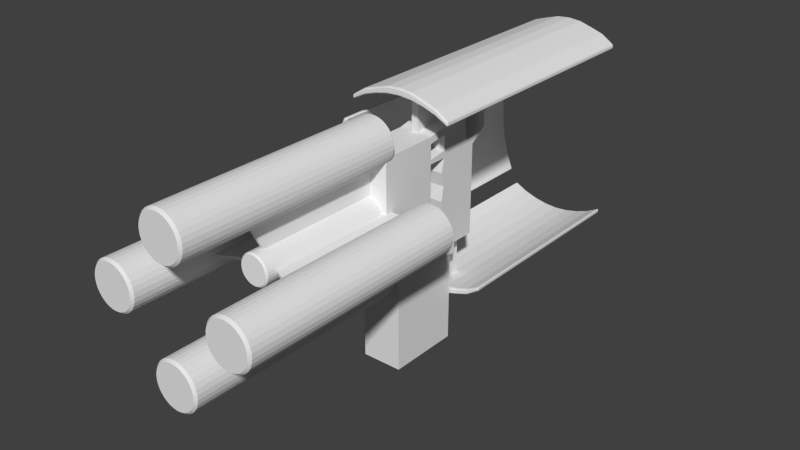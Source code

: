 # Source: gun1.blend  (saved by Blender 2.71.0; exported with 4.5.12 LTS)
import bpy
from mathutils import Matrix  # noqa: F401  (used for matrix-valued properties, if any)

bpy.ops.wm.read_factory_settings(use_empty=True)
scene = bpy.context.scene
scene.name = 'Scene'

# ---- collections
col_collection_1 = bpy.data.collections.new('Collection 1'); scene.collection.children.link(col_collection_1)

# ---- world
world_world = bpy.data.worlds.new('World'); scene.world = world_world
world_world.color = (0.05088, 0.05088, 0.05088)
world_world.use_sun_shadow = False
world_world.sun_shadow_jitter_overblur = 0.0
world_world.cycles.sampling_method = 'MANUAL'
world_world.cycles.sample_map_resolution = 256

# ---- meshes
me_cylinder_011 = bpy.data.meshes.new('Cylinder.011')
me_cylinder_011.from_pydata([(0.03275, 0.3116, -1.467), (2.724e-08, 0.2819, -1.5), (-0.03275, 0.3116, -1.467), (-0.03275, 0.3116, 1.467), (2.771e-08, 0.2819, 1.5), (0.03275, 0.3116, 1.467), (0.09681, 0.2979, -1.467), (0.05861, 0.2757, -1.5), (0.03275, 0.3116, -1.467), (0.03275, 0.3116, 1.467), (0.05861, 0.2757, 1.5), (0.09681, 0.2979, 1.467), (0.1566, 0.2713, -1.467), (0.1147, 0.2575, -1.5), (0.09681, 0.2979, -1.467), (0.09681, 0.2979, 1.467), (0.1147, 0.2575, 1.5), (0.1566, 0.2713, 1.467), (0.2096, 0.2328, -1.467), (0.1657, 0.2281, -1.5), (0.1566, 0.2713, -1.467), (0.1566, 0.2713, 1.467), (0.1657, 0.2281, 1.5), (0.2096, 0.2328, 1.467), (0.2534, 0.1841, -1.467), (0.2095, 0.1886, -1.5), (0.2096, 0.2328, -1.467), (0.2096, 0.2328, 1.467), (0.2095, 0.1886, 1.5), (0.2534, 0.1841, 1.467), (0.2862, 0.1274, -1.467), (0.2441, 0.1409, -1.5), (0.2534, 0.1841, -1.467), (0.2534, 0.1841, 1.467), (0.2441, 0.1409, 1.5), (0.2862, 0.1274, 1.467), (0.3064, 0.06513, -1.467), (0.2681, 0.08711, -1.5), (0.2862, 0.1274, -1.467), (0.2862, 0.1274, 1.467), (0.2681, 0.08711, 1.5), (0.3064, 0.06513, 1.467), (0.3133, 2.98e-08, -1.467), (0.2803, 0.02947, -1.5), (0.3064, 0.06513, -1.467), (0.3064, 0.06513, 1.467), (0.2803, 0.02947, 1.5), (0.3133, 3.353e-08, 1.467), (0.3064, -0.06513, -1.467), (0.2803, -0.02947, -1.5), (0.3133, -6.333e-08, -1.467), (0.3133, -5.96e-08, 1.467), (0.2803, -0.02947, 1.5), (0.3064, -0.06513, 1.467), (0.2862, -0.1274, -1.467), (0.2681, -0.08711, -1.5), (0.3064, -0.06513, -1.467), (0.3064, -0.06513, 1.467), (0.2681, -0.08711, 1.5), (0.2862, -0.1274, 1.467), (0.2534, -0.1841, -1.467), (0.2441, -0.1409, -1.5), (0.2862, -0.1274, -1.467), (0.2862, -0.1274, 1.467), (0.2441, -0.1409, 1.5), (0.2534, -0.1841, 1.467), (0.2096, -0.2328, -1.467), (0.2095, -0.1886, -1.5), (0.2534, -0.1841, -1.467), (0.2534, -0.1841, 1.467), (0.2095, -0.1886, 1.5), (0.2096, -0.2328, 1.467), (0.1566, -0.2713, -1.467), (0.1657, -0.2281, -1.5), (0.2096, -0.2328, -1.467), (0.2096, -0.2328, 1.467), (0.1657, -0.2281, 1.5), (0.1566, -0.2713, 1.467), (0.09681, -0.2979, -1.467), (0.1147, -0.2575, -1.5), (0.1566, -0.2713, -1.467), (0.1566, -0.2713, 1.467), (0.1147, -0.2575, 1.5), (0.09681, -0.2979, 1.467), (0.03275, -0.3116, -1.467), (0.05861, -0.2757, -1.5), (0.09681, -0.2979, -1.467), (0.09681, -0.2979, 1.467), (0.05861, -0.2757, 1.5), (0.03275, -0.3116, 1.467), (-0.03275, -0.3116, -1.467), (-2.747e-08, -0.2819, -1.5), (0.03275, -0.3116, -1.467), (0.03275, -0.3116, 1.467), (-2.747e-08, -0.2819, 1.5), (-0.03275, -0.3116, 1.467), (-0.09681, -0.2979, -1.467), (-0.05861, -0.2757, -1.5), (-0.03275, -0.3116, -1.467), (-0.03275, -0.3116, 1.467), (-0.05861, -0.2757, 1.5), (-0.09681, -0.2979, 1.467), (-0.1566, -0.2713, -1.467), (-0.1147, -0.2575, -1.5), (-0.09681, -0.2979, -1.467), (-0.09681, -0.2979, 1.467), (-0.1147, -0.2575, 1.5), (-0.1566, -0.2713, 1.467), (-0.2096, -0.2328, -1.467), (-0.1657, -0.2281, -1.5), (-0.1566, -0.2713, -1.467), (-0.1566, -0.2713, 1.467), (-0.1657, -0.2281, 1.5), (-0.2096, -0.2328, 1.467), (-0.2534, -0.1841, -1.467), (-0.2095, -0.1886, -1.5), (-0.2096, -0.2328, -1.467), (-0.2096, -0.2328, 1.467), (-0.2095, -0.1886, 1.5), (-0.2534, -0.1841, 1.467), (-0.2862, -0.1274, -1.467), (-0.2441, -0.1409, -1.5), (-0.2534, -0.1841, -1.467), (-0.2534, -0.1841, 1.467), (-0.2441, -0.1409, 1.5), (-0.2862, -0.1274, 1.467), (-0.3064, -0.06513, -1.467), (-0.2681, -0.08711, -1.5), (-0.2862, -0.1274, -1.467), (-0.2862, -0.1274, 1.467), (-0.2681, -0.08711, 1.5), (-0.3064, -0.06513, 1.467), (-0.3133, -1.527e-07, -1.467), (-0.2803, -0.02947, -1.5), (-0.3064, -0.06513, -1.467), (-0.3064, -0.06513, 1.467), (-0.2803, -0.02947, 1.5), (-0.3133, -1.565e-07, 1.467), (-0.3064, 0.06513, -1.467), (-0.2803, 0.02947, -1.5), (-0.3133, -1.341e-07, -1.467), (-0.3133, -1.378e-07, 1.467), (-0.2803, 0.02947, 1.5), (-0.3064, 0.06513, 1.467), (-0.2862, 0.1274, -1.467), (-0.2681, 0.08711, -1.5), (-0.3064, 0.06513, -1.467), (-0.3064, 0.06513, 1.467), (-0.2681, 0.08711, 1.5), (-0.2862, 0.1274, 1.467), (-0.2534, 0.1841, -1.467), (-0.2441, 0.1409, -1.5), (-0.2862, 0.1274, -1.467), (-0.2862, 0.1274, 1.467), (-0.2441, 0.1409, 1.5), (-0.2534, 0.1841, 1.467), (-0.2096, 0.2328, -1.467), (-0.2095, 0.1886, -1.5), (-0.2534, 0.1841, -1.467), (-0.2534, 0.1841, 1.467), (-0.2095, 0.1886, 1.5), (-0.2096, 0.2328, 1.467), (-0.1566, 0.2713, -1.467), (-0.1657, 0.2281, -1.5), (-0.2096, 0.2328, -1.467), (-0.2096, 0.2328, 1.467), (-0.1657, 0.2281, 1.5), (-0.1566, 0.2713, 1.467), (-0.09681, 0.2979, -1.467), (-0.1147, 0.2575, -1.5), (-0.1566, 0.2713, -1.467), (-0.1566, 0.2713, 1.467), (-0.1147, 0.2575, 1.5), (-0.09681, 0.2979, 1.467), (-0.03275, 0.3116, -1.467), (-0.05861, 0.2757, -1.5), (-0.09681, 0.2979, -1.467), (-0.09681, 0.2979, 1.467), (-0.05861, 0.2757, 1.5), (-0.03275, 0.3116, 1.467)], [], [(174, 179, 3, 2), (12, 17, 21, 20), (18, 23, 27, 26), (24, 29, 33, 32), (30, 35, 39, 38), (36, 41, 45, 44), (42, 47, 51, 50), (48, 53, 57, 56), (54, 59, 63, 62), (60, 65, 69, 68), (66, 71, 75, 74), (72, 77, 81, 80), (78, 83, 87, 86), (84, 89, 93, 92), (90, 95, 99, 98), (96, 101, 105, 104), (102, 107, 111, 110), (108, 113, 117, 116), (114, 119, 123, 122), (120, 125, 129, 128), (126, 131, 135, 134), (132, 137, 141, 140), (138, 143, 147, 146), (144, 149, 153, 152), (150, 155, 159, 158), (156, 161, 165, 164), (162, 167, 171, 170), (168, 173, 177, 176), (6, 11, 15, 14), (10, 4, 178, 172, 166, 160, 154, 148, 142, 136, 130, 124, 118, 112, 106, 100, 94, 88, 82, 76, 70, 64, 58, 52, 46, 40, 34, 28, 22, 16), (0, 5, 9, 8), (0, 1, 2), (3, 4, 5), (6, 7, 8), (9, 10, 11), (12, 13, 14), (15, 16, 17), (18, 19, 20), (21, 22, 23), (24, 25, 26), (27, 28, 29), (30, 31, 32), (33, 34, 35), (36, 37, 38), (39, 40, 41), (42, 43, 44), (45, 46, 47), (48, 49, 50), (51, 52, 53), (54, 55, 56), (57, 58, 59), (60, 61, 62), (63, 64, 65), (66, 67, 68), (69, 70, 71), (72, 73, 74), (75, 76, 77), (78, 79, 80), (81, 82, 83), (84, 85, 86), (87, 88, 89), (90, 91, 92), (93, 94, 95), (96, 97, 98), (99, 100, 101), (102, 103, 104), (105, 106, 107), (108, 109, 110), (111, 112, 113), (114, 115, 116), (117, 118, 119), (120, 121, 122), (123, 124, 125), (126, 127, 128), (129, 130, 131), (132, 133, 134), (135, 136, 137), (138, 139, 140), (141, 142, 143), (144, 145, 146), (147, 148, 149), (150, 151, 152), (153, 154, 155), (156, 157, 158), (159, 160, 161), (162, 163, 164), (165, 166, 167), (168, 169, 170), (171, 172, 173), (174, 175, 176), (177, 178, 179), (0, 8, 7, 1), (9, 5, 4, 10), (2, 3, 5, 0), (11, 6, 8, 9), (6, 14, 13, 7), (15, 11, 10, 16), (17, 12, 14, 15), (12, 20, 19, 13), (21, 17, 16, 22), (23, 18, 20, 21), (18, 26, 25, 19), (27, 23, 22, 28), (29, 24, 26, 27), (24, 32, 31, 25), (33, 29, 28, 34), (35, 30, 32, 33), (30, 38, 37, 31), (39, 35, 34, 40), (41, 36, 38, 39), (36, 44, 43, 37), (45, 41, 40, 46), (47, 42, 44, 45), (42, 50, 49, 43), (51, 47, 46, 52), (53, 48, 50, 51), (48, 56, 55, 49), (57, 53, 52, 58), (59, 54, 56, 57), (54, 62, 61, 55), (63, 59, 58, 64), (65, 60, 62, 63), (60, 68, 67, 61), (69, 65, 64, 70), (71, 66, 68, 69), (66, 74, 73, 67), (75, 71, 70, 76), (77, 72, 74, 75), (72, 80, 79, 73), (81, 77, 76, 82), (83, 78, 80, 81), (78, 86, 85, 79), (87, 83, 82, 88), (89, 84, 86, 87), (84, 92, 91, 85), (93, 89, 88, 94), (95, 90, 92, 93), (90, 98, 97, 91), (99, 95, 94, 100), (101, 96, 98, 99), (96, 104, 103, 97), (105, 101, 100, 106), (107, 102, 104, 105), (102, 110, 109, 103), (111, 107, 106, 112), (113, 108, 110, 111), (108, 116, 115, 109), (117, 113, 112, 118), (119, 114, 116, 117), (114, 122, 121, 115), (123, 119, 118, 124), (125, 120, 122, 123), (120, 128, 127, 121), (129, 125, 124, 130), (131, 126, 128, 129), (126, 134, 133, 127), (135, 131, 130, 136), (137, 132, 134, 135), (132, 140, 139, 133), (141, 137, 136, 142), (143, 138, 140, 141), (138, 146, 145, 139), (147, 143, 142, 148), (149, 144, 146, 147), (144, 152, 151, 145), (153, 149, 148, 154), (155, 150, 152, 153), (150, 158, 157, 151), (159, 155, 154, 160), (161, 156, 158, 159), (156, 164, 163, 157), (165, 161, 160, 166), (167, 162, 164, 165), (162, 170, 169, 163), (171, 167, 166, 172), (173, 168, 170, 171), (168, 176, 175, 169), (177, 173, 172, 178), (179, 174, 176, 177), (174, 2, 1, 175), (3, 179, 178, 4), (1, 7, 13, 19, 25, 31, 37, 43, 49, 55, 61, 67, 73, 79, 85, 91, 97, 103, 109, 115, 121, 127, 133, 139, 145, 151, 157, 163, 169, 175)])
me_cylinder_011.use_remesh_preserve_volume = False
me_cylinder_011.use_remesh_preserve_attributes = False
me_cylinder_011.use_mirror_vertex_groups = False
me_cylinder_011.update()
me_cylinder_010 = bpy.data.meshes.new('Cylinder.010')
me_cylinder_010.from_pydata([(0.09754, 0.9904, -8.711), (-7.544e-08, 0.9015, -8.809), (-0.09754, 0.9904, -8.711), (-0.09754, 0.9904, 0.902), (-7.451e-08, 0.9015, 1.0), (0.09754, 0.9904, 0.902), (0.2889, 0.9523, -8.711), (0.1759, 0.8842, -8.809), (0.09755, 0.9904, -8.711), (0.09755, 0.9904, 0.902), (0.1759, 0.8842, 1.0), (0.2889, 0.9523, 0.902), (0.4691, 0.8777, -8.711), (0.345, 0.8329, -8.809), (0.2889, 0.9523, -8.711), (0.2889, 0.9523, 0.902), (0.345, 0.8329, 1.0), (0.4691, 0.8777, 0.902), (0.6313, 0.7693, -8.711), (0.5009, 0.7496, -8.809), (0.4691, 0.8777, -8.711), (0.4691, 0.8777, 0.902), (0.5009, 0.7496, 1.0), (0.6313, 0.7693, 0.902), (0.7693, 0.6313, -8.711), (0.6375, 0.6375, -8.809), (0.6313, 0.7693, -8.711), (0.6313, 0.7693, 0.902), (0.6375, 0.6375, 1.0), (0.7693, 0.6313, 0.902), (0.8777, 0.4691, -8.711), (0.7496, 0.5008, -8.809), (0.7693, 0.6313, -8.711), (0.7693, 0.6313, 0.902), (0.7496, 0.5009, 1.0), (0.8777, 0.4691, 0.902), (0.9523, 0.2889, -8.711), (0.8329, 0.345, -8.809), (0.8777, 0.4691, -8.711), (0.8777, 0.4691, 0.902), (0.8329, 0.345, 1.0), (0.9523, 0.2889, 0.902), (0.9904, 0.09754, -8.711), (0.8842, 0.1759, -8.809), (0.9523, 0.2889, -8.711), (0.9523, 0.2889, 0.902), (0.8842, 0.1759, 1.0), (0.9904, 0.09755, 0.902), (0.9904, -0.09755, -8.711), (0.9015, -6.812e-06, -8.809), (0.9904, 0.09754, -8.711), (0.9904, 0.09754, 0.902), (0.9015, 4.47e-08, 1.0), (0.9904, -0.09754, 0.902), (0.9523, -0.2889, -8.711), (0.8842, -0.1759, -8.809), (0.9904, -0.09755, -8.711), (0.9904, -0.09755, 0.902), (0.8842, -0.1759, 1.0), (0.9523, -0.2889, 0.902), (0.8777, -0.4691, -8.711), (0.8329, -0.345, -8.809), (0.9523, -0.2889, -8.711), (0.9523, -0.2889, 0.902), (0.8329, -0.345, 1.0), (0.8777, -0.4691, 0.902), (0.7693, -0.6313, -8.711), (0.7496, -0.5009, -8.809), (0.8777, -0.4691, -8.711), (0.8777, -0.4691, 0.902), (0.7496, -0.5009, 1.0), (0.7693, -0.6313, 0.902), (0.6313, -0.7693, -8.711), (0.6375, -0.6375, -8.809), (0.7693, -0.6313, -8.711), (0.7693, -0.6313, 0.902), (0.6375, -0.6375, 1.0), (0.6313, -0.7693, 0.902), (0.4691, -0.8777, -8.711), (0.5009, -0.7496, -8.809), (0.6313, -0.7693, -8.711), (0.6313, -0.7693, 0.902), (0.5009, -0.7496, 1.0), (0.4691, -0.8777, 0.902), (0.2889, -0.9523, -8.711), (0.345, -0.8329, -8.809), (0.4691, -0.8777, -8.711), (0.4691, -0.8777, 0.902), (0.345, -0.8329, 1.0), (0.2889, -0.9523, 0.902), (0.09755, -0.9904, -8.711), (0.1759, -0.8842, -8.809), (0.2889, -0.9523, -8.711), (0.2889, -0.9523, 0.902), (0.1759, -0.8842, 1.0), (0.09755, -0.9904, 0.902), (-0.09754, -0.9904, -8.711), (-2.664e-07, -0.9015, -8.809), (0.09754, -0.9904, -8.711), (0.09754, -0.9904, 0.902), (-2.664e-07, -0.9015, 1.0), (-0.09754, -0.9904, 0.902), (-0.2889, -0.9523, -8.711), (-0.1759, -0.8842, -8.809), (-0.09755, -0.9904, -8.711), (-0.09755, -0.9904, 0.902), (-0.1759, -0.8842, 1.0), (-0.2889, -0.9523, 0.902), (-0.4691, -0.8777, -8.711), (-0.345, -0.8329, -8.809), (-0.2889, -0.9523, -8.711), (-0.2889, -0.9523, 0.902), (-0.345, -0.8329, 1.0), (-0.4691, -0.8777, 0.902), (-0.6313, -0.7693, -8.711), (-0.5009, -0.7496, -8.809), (-0.4691, -0.8777, -8.711), (-0.4691, -0.8777, 0.902), (-0.5009, -0.7496, 1.0), (-0.6313, -0.7693, 0.902), (-0.7693, -0.6313, -8.711), (-0.6375, -0.6375, -8.809), (-0.6313, -0.7693, -8.711), (-0.6313, -0.7693, 0.902), (-0.6375, -0.6375, 1.0), (-0.7693, -0.6313, 0.902), (-0.8777, -0.4691, -8.711), (-0.7496, -0.5009, -8.809), (-0.7693, -0.6313, -8.711), (-0.7693, -0.6313, 0.902), (-0.7496, -0.5009, 1.0), (-0.8777, -0.4691, 0.902), (-0.9523, -0.2889, -8.711), (-0.8329, -0.345, -8.809), (-0.8777, -0.4691, -8.711), (-0.8777, -0.4691, 0.902), (-0.8329, -0.345, 1.0), (-0.9523, -0.2889, 0.902), (-0.9904, -0.09755, -8.711), (-0.8842, -0.1759, -8.809), (-0.9523, -0.2889, -8.711), (-0.9523, -0.2889, 0.902), (-0.8842, -0.1759, 1.0), (-0.9904, -0.09755, 0.902), (-0.9904, 0.09754, -8.711), (-0.9015, -5.769e-06, -8.809), (-0.9904, -0.09755, -8.711), (-0.9904, -0.09754, 0.902), (-0.9015, 1.089e-06, 1.0), (-0.9904, 0.09755, 0.902), (-0.9523, 0.2889, -8.711), (-0.8842, 0.1759, -8.809), (-0.9904, 0.09754, -8.711), (-0.9904, 0.09755, 0.902), (-0.8842, 0.1759, 1.0), (-0.9523, 0.2889, 0.902), (-0.8777, 0.4691, -8.711), (-0.8329, 0.345, -8.809), (-0.9523, 0.2889, -8.711), (-0.9523, 0.2889, 0.902), (-0.8329, 0.345, 1.0), (-0.8777, 0.4691, 0.902), (-0.7693, 0.6313, -8.711), (-0.7496, 0.5008, -8.809), (-0.8777, 0.4691, -8.711), (-0.8777, 0.4691, 0.902), (-0.7496, 0.5009, 1.0), (-0.7693, 0.6313, 0.902), (-0.6313, 0.7693, -8.711), (-0.6375, 0.6375, -8.809), (-0.7693, 0.6313, -8.711), (-0.7693, 0.6313, 0.902), (-0.6375, 0.6375, 1.0), (-0.6313, 0.7693, 0.902), (-0.4691, 0.8777, -8.711), (-0.5009, 0.7496, -8.809), (-0.6313, 0.7693, -8.711), (-0.6313, 0.7693, 0.902), (-0.5009, 0.7496, 1.0), (-0.4691, 0.8777, 0.902), (-0.2889, 0.9523, -8.711), (-0.345, 0.8329, -8.809), (-0.4691, 0.8777, -8.711), (-0.4691, 0.8777, 0.902), (-0.345, 0.8329, 1.0), (-0.2889, 0.9523, 0.902), (-0.09754, 0.9904, -8.711), (-0.1759, 0.8842, -8.809), (-0.2889, 0.9523, -8.711), (-0.2889, 0.9523, 0.902), (-0.1759, 0.8842, 1.0), (-0.09754, 0.9904, 0.902)], [], [(186, 191, 3, 2), (12, 17, 21, 20), (18, 23, 27, 26), (24, 29, 33, 32), (30, 35, 39, 38), (36, 41, 45, 44), (42, 47, 51, 50), (48, 53, 57, 56), (54, 59, 63, 62), (60, 65, 69, 68), (66, 71, 75, 74), (72, 77, 81, 80), (78, 83, 87, 86), (84, 89, 93, 92), (90, 95, 99, 98), (96, 101, 105, 104), (102, 107, 111, 110), (108, 113, 117, 116), (114, 119, 123, 122), (120, 125, 129, 128), (126, 131, 135, 134), (132, 137, 141, 140), (138, 143, 147, 146), (144, 149, 153, 152), (150, 155, 159, 158), (156, 161, 165, 164), (162, 167, 171, 170), (168, 173, 177, 176), (174, 179, 183, 182), (180, 185, 189, 188), (6, 11, 15, 14), (10, 4, 190, 184, 178, 172, 166, 160, 154, 148, 142, 136, 130, 124, 118, 112, 106, 100, 94, 88, 82, 76, 70, 64, 58, 52, 46, 40, 34, 28, 22, 16), (0, 5, 9, 8), (0, 1, 2), (3, 4, 5), (6, 7, 8), (9, 10, 11), (12, 13, 14), (15, 16, 17), (18, 19, 20), (21, 22, 23), (24, 25, 26), (27, 28, 29), (30, 31, 32), (33, 34, 35), (36, 37, 38), (39, 40, 41), (42, 43, 44), (45, 46, 47), (48, 49, 50), (51, 52, 53), (54, 55, 56), (57, 58, 59), (60, 61, 62), (63, 64, 65), (66, 67, 68), (69, 70, 71), (72, 73, 74), (75, 76, 77), (78, 79, 80), (81, 82, 83), (84, 85, 86), (87, 88, 89), (90, 91, 92), (93, 94, 95), (96, 97, 98), (99, 100, 101), (102, 103, 104), (105, 106, 107), (108, 109, 110), (111, 112, 113), (114, 115, 116), (117, 118, 119), (120, 121, 122), (123, 124, 125), (126, 127, 128), (129, 130, 131), (132, 133, 134), (135, 136, 137), (138, 139, 140), (141, 142, 143), (144, 145, 146), (147, 148, 149), (150, 151, 152), (153, 154, 155), (156, 157, 158), (159, 160, 161), (162, 163, 164), (165, 166, 167), (168, 169, 170), (171, 172, 173), (174, 175, 176), (177, 178, 179), (180, 181, 182), (183, 184, 185), (186, 187, 188), (189, 190, 191), (0, 8, 7, 1), (9, 5, 4, 10), (2, 3, 5, 0), (11, 6, 8, 9), (6, 14, 13, 7), (15, 11, 10, 16), (17, 12, 14, 15), (12, 20, 19, 13), (21, 17, 16, 22), (23, 18, 20, 21), (18, 26, 25, 19), (27, 23, 22, 28), (29, 24, 26, 27), (24, 32, 31, 25), (33, 29, 28, 34), (35, 30, 32, 33), (30, 38, 37, 31), (39, 35, 34, 40), (41, 36, 38, 39), (36, 44, 43, 37), (45, 41, 40, 46), (47, 42, 44, 45), (42, 50, 49, 43), (51, 47, 46, 52), (53, 48, 50, 51), (48, 56, 55, 49), (57, 53, 52, 58), (59, 54, 56, 57), (54, 62, 61, 55), (63, 59, 58, 64), (65, 60, 62, 63), (60, 68, 67, 61), (69, 65, 64, 70), (71, 66, 68, 69), (66, 74, 73, 67), (75, 71, 70, 76), (77, 72, 74, 75), (72, 80, 79, 73), (81, 77, 76, 82), (83, 78, 80, 81), (78, 86, 85, 79), (87, 83, 82, 88), (89, 84, 86, 87), (84, 92, 91, 85), (93, 89, 88, 94), (95, 90, 92, 93), (90, 98, 97, 91), (99, 95, 94, 100), (101, 96, 98, 99), (96, 104, 103, 97), (105, 101, 100, 106), (107, 102, 104, 105), (102, 110, 109, 103), (111, 107, 106, 112), (113, 108, 110, 111), (108, 116, 115, 109), (117, 113, 112, 118), (119, 114, 116, 117), (114, 122, 121, 115), (123, 119, 118, 124), (125, 120, 122, 123), (120, 128, 127, 121), (129, 125, 124, 130), (131, 126, 128, 129), (126, 134, 133, 127), (135, 131, 130, 136), (137, 132, 134, 135), (132, 140, 139, 133), (141, 137, 136, 142), (143, 138, 140, 141), (138, 146, 145, 139), (147, 143, 142, 148), (149, 144, 146, 147), (144, 152, 151, 145), (153, 149, 148, 154), (155, 150, 152, 153), (150, 158, 157, 151), (159, 155, 154, 160), (161, 156, 158, 159), (156, 164, 163, 157), (165, 161, 160, 166), (167, 162, 164, 165), (162, 170, 169, 163), (171, 167, 166, 172), (173, 168, 170, 171), (168, 176, 175, 169), (177, 173, 172, 178), (179, 174, 176, 177), (174, 182, 181, 175), (183, 179, 178, 184), (185, 180, 182, 183), (180, 188, 187, 181), (189, 185, 184, 190), (191, 186, 188, 189), (186, 2, 1, 187), (3, 191, 190, 4), (1, 7, 13, 19, 25, 31, 37, 43, 49, 55, 61, 67, 73, 79, 85, 91, 97, 103, 109, 115, 121, 127, 133, 139, 145, 151, 157, 163, 169, 175, 181, 187)])
me_cylinder_010.use_remesh_preserve_volume = False
me_cylinder_010.use_remesh_preserve_attributes = False
me_cylinder_010.use_mirror_vertex_groups = False
me_cylinder_010.update()
me_cylinder_009 = bpy.data.meshes.new('Cylinder.009')
me_cylinder_009.from_pydata([(0.09754, 0.9904, -8.711), (-7.544e-08, 0.9015, -8.809), (-0.09754, 0.9904, -8.711), (-0.09754, 0.9904, 0.902), (-7.451e-08, 0.9015, 1.0), (0.09754, 0.9904, 0.902), (0.2889, 0.9523, -8.711), (0.1759, 0.8842, -8.809), (0.09755, 0.9904, -8.711), (0.09755, 0.9904, 0.902), (0.1759, 0.8842, 1.0), (0.2889, 0.9523, 0.902), (0.4691, 0.8777, -8.711), (0.345, 0.8329, -8.809), (0.2889, 0.9523, -8.711), (0.2889, 0.9523, 0.902), (0.345, 0.8329, 1.0), (0.4691, 0.8777, 0.902), (0.6313, 0.7693, -8.711), (0.5009, 0.7496, -8.809), (0.4691, 0.8777, -8.711), (0.4691, 0.8777, 0.902), (0.5009, 0.7496, 1.0), (0.6313, 0.7693, 0.902), (0.7693, 0.6313, -8.711), (0.6375, 0.6375, -8.809), (0.6313, 0.7693, -8.711), (0.6313, 0.7693, 0.902), (0.6375, 0.6375, 1.0), (0.7693, 0.6313, 0.902), (0.8777, 0.4691, -8.711), (0.7496, 0.5008, -8.809), (0.7693, 0.6313, -8.711), (0.7693, 0.6313, 0.902), (0.7496, 0.5009, 1.0), (0.8777, 0.4691, 0.902), (0.9523, 0.2889, -8.711), (0.8329, 0.345, -8.809), (0.8777, 0.4691, -8.711), (0.8777, 0.4691, 0.902), (0.8329, 0.345, 1.0), (0.9523, 0.2889, 0.902), (0.9904, 0.09754, -8.711), (0.8842, 0.1759, -8.809), (0.9523, 0.2889, -8.711), (0.9523, 0.2889, 0.902), (0.8842, 0.1759, 1.0), (0.9904, 0.09755, 0.902), (0.9904, -0.09755, -8.711), (0.9015, -6.812e-06, -8.809), (0.9904, 0.09754, -8.711), (0.9904, 0.09754, 0.902), (0.9015, 4.47e-08, 1.0), (0.9904, -0.09754, 0.902), (0.9523, -0.2889, -8.711), (0.8842, -0.1759, -8.809), (0.9904, -0.09755, -8.711), (0.9904, -0.09755, 0.902), (0.8842, -0.1759, 1.0), (0.9523, -0.2889, 0.902), (0.8777, -0.4691, -8.711), (0.8329, -0.345, -8.809), (0.9523, -0.2889, -8.711), (0.9523, -0.2889, 0.902), (0.8329, -0.345, 1.0), (0.8777, -0.4691, 0.902), (0.7693, -0.6313, -8.711), (0.7496, -0.5009, -8.809), (0.8777, -0.4691, -8.711), (0.8777, -0.4691, 0.902), (0.7496, -0.5009, 1.0), (0.7693, -0.6313, 0.902), (0.6313, -0.7693, -8.711), (0.6375, -0.6375, -8.809), (0.7693, -0.6313, -8.711), (0.7693, -0.6313, 0.902), (0.6375, -0.6375, 1.0), (0.6313, -0.7693, 0.902), (0.4691, -0.8777, -8.711), (0.5009, -0.7496, -8.809), (0.6313, -0.7693, -8.711), (0.6313, -0.7693, 0.902), (0.5009, -0.7496, 1.0), (0.4691, -0.8777, 0.902), (0.2889, -0.9523, -8.711), (0.345, -0.8329, -8.809), (0.4691, -0.8777, -8.711), (0.4691, -0.8777, 0.902), (0.345, -0.8329, 1.0), (0.2889, -0.9523, 0.902), (0.09755, -0.9904, -8.711), (0.1759, -0.8842, -8.809), (0.2889, -0.9523, -8.711), (0.2889, -0.9523, 0.902), (0.1759, -0.8842, 1.0), (0.09755, -0.9904, 0.902), (-0.09754, -0.9904, -8.711), (-2.664e-07, -0.9015, -8.809), (0.09754, -0.9904, -8.711), (0.09754, -0.9904, 0.902), (-2.664e-07, -0.9015, 1.0), (-0.09754, -0.9904, 0.902), (-0.2889, -0.9523, -8.711), (-0.1759, -0.8842, -8.809), (-0.09755, -0.9904, -8.711), (-0.09755, -0.9904, 0.902), (-0.1759, -0.8842, 1.0), (-0.2889, -0.9523, 0.902), (-0.4691, -0.8777, -8.711), (-0.345, -0.8329, -8.809), (-0.2889, -0.9523, -8.711), (-0.2889, -0.9523, 0.902), (-0.345, -0.8329, 1.0), (-0.4691, -0.8777, 0.902), (-0.6313, -0.7693, -8.711), (-0.5009, -0.7496, -8.809), (-0.4691, -0.8777, -8.711), (-0.4691, -0.8777, 0.902), (-0.5009, -0.7496, 1.0), (-0.6313, -0.7693, 0.902), (-0.7693, -0.6313, -8.711), (-0.6375, -0.6375, -8.809), (-0.6313, -0.7693, -8.711), (-0.6313, -0.7693, 0.902), (-0.6375, -0.6375, 1.0), (-0.7693, -0.6313, 0.902), (-0.8777, -0.4691, -8.711), (-0.7496, -0.5009, -8.809), (-0.7693, -0.6313, -8.711), (-0.7693, -0.6313, 0.902), (-0.7496, -0.5009, 1.0), (-0.8777, -0.4691, 0.902), (-0.9523, -0.2889, -8.711), (-0.8329, -0.345, -8.809), (-0.8777, -0.4691, -8.711), (-0.8777, -0.4691, 0.902), (-0.8329, -0.345, 1.0), (-0.9523, -0.2889, 0.902), (-0.9904, -0.09755, -8.711), (-0.8842, -0.1759, -8.809), (-0.9523, -0.2889, -8.711), (-0.9523, -0.2889, 0.902), (-0.8842, -0.1759, 1.0), (-0.9904, -0.09755, 0.902), (-0.9904, 0.09754, -8.711), (-0.9015, -5.769e-06, -8.809), (-0.9904, -0.09755, -8.711), (-0.9904, -0.09754, 0.902), (-0.9015, 1.089e-06, 1.0), (-0.9904, 0.09755, 0.902), (-0.9523, 0.2889, -8.711), (-0.8842, 0.1759, -8.809), (-0.9904, 0.09754, -8.711), (-0.9904, 0.09755, 0.902), (-0.8842, 0.1759, 1.0), (-0.9523, 0.2889, 0.902), (-0.8777, 0.4691, -8.711), (-0.8329, 0.345, -8.809), (-0.9523, 0.2889, -8.711), (-0.9523, 0.2889, 0.902), (-0.8329, 0.345, 1.0), (-0.8777, 0.4691, 0.902), (-0.7693, 0.6313, -8.711), (-0.7496, 0.5008, -8.809), (-0.8777, 0.4691, -8.711), (-0.8777, 0.4691, 0.902), (-0.7496, 0.5009, 1.0), (-0.7693, 0.6313, 0.902), (-0.6313, 0.7693, -8.711), (-0.6375, 0.6375, -8.809), (-0.7693, 0.6313, -8.711), (-0.7693, 0.6313, 0.902), (-0.6375, 0.6375, 1.0), (-0.6313, 0.7693, 0.902), (-0.4691, 0.8777, -8.711), (-0.5009, 0.7496, -8.809), (-0.6313, 0.7693, -8.711), (-0.6313, 0.7693, 0.902), (-0.5009, 0.7496, 1.0), (-0.4691, 0.8777, 0.902), (-0.2889, 0.9523, -8.711), (-0.345, 0.8329, -8.809), (-0.4691, 0.8777, -8.711), (-0.4691, 0.8777, 0.902), (-0.345, 0.8329, 1.0), (-0.2889, 0.9523, 0.902), (-0.09754, 0.9904, -8.711), (-0.1759, 0.8842, -8.809), (-0.2889, 0.9523, -8.711), (-0.2889, 0.9523, 0.902), (-0.1759, 0.8842, 1.0), (-0.09754, 0.9904, 0.902)], [], [(186, 191, 3, 2), (12, 17, 21, 20), (18, 23, 27, 26), (24, 29, 33, 32), (30, 35, 39, 38), (36, 41, 45, 44), (42, 47, 51, 50), (48, 53, 57, 56), (54, 59, 63, 62), (60, 65, 69, 68), (66, 71, 75, 74), (72, 77, 81, 80), (78, 83, 87, 86), (84, 89, 93, 92), (90, 95, 99, 98), (96, 101, 105, 104), (102, 107, 111, 110), (108, 113, 117, 116), (114, 119, 123, 122), (120, 125, 129, 128), (126, 131, 135, 134), (132, 137, 141, 140), (138, 143, 147, 146), (144, 149, 153, 152), (150, 155, 159, 158), (156, 161, 165, 164), (162, 167, 171, 170), (168, 173, 177, 176), (174, 179, 183, 182), (180, 185, 189, 188), (6, 11, 15, 14), (10, 4, 190, 184, 178, 172, 166, 160, 154, 148, 142, 136, 130, 124, 118, 112, 106, 100, 94, 88, 82, 76, 70, 64, 58, 52, 46, 40, 34, 28, 22, 16), (0, 5, 9, 8), (0, 1, 2), (3, 4, 5), (6, 7, 8), (9, 10, 11), (12, 13, 14), (15, 16, 17), (18, 19, 20), (21, 22, 23), (24, 25, 26), (27, 28, 29), (30, 31, 32), (33, 34, 35), (36, 37, 38), (39, 40, 41), (42, 43, 44), (45, 46, 47), (48, 49, 50), (51, 52, 53), (54, 55, 56), (57, 58, 59), (60, 61, 62), (63, 64, 65), (66, 67, 68), (69, 70, 71), (72, 73, 74), (75, 76, 77), (78, 79, 80), (81, 82, 83), (84, 85, 86), (87, 88, 89), (90, 91, 92), (93, 94, 95), (96, 97, 98), (99, 100, 101), (102, 103, 104), (105, 106, 107), (108, 109, 110), (111, 112, 113), (114, 115, 116), (117, 118, 119), (120, 121, 122), (123, 124, 125), (126, 127, 128), (129, 130, 131), (132, 133, 134), (135, 136, 137), (138, 139, 140), (141, 142, 143), (144, 145, 146), (147, 148, 149), (150, 151, 152), (153, 154, 155), (156, 157, 158), (159, 160, 161), (162, 163, 164), (165, 166, 167), (168, 169, 170), (171, 172, 173), (174, 175, 176), (177, 178, 179), (180, 181, 182), (183, 184, 185), (186, 187, 188), (189, 190, 191), (0, 8, 7, 1), (9, 5, 4, 10), (2, 3, 5, 0), (11, 6, 8, 9), (6, 14, 13, 7), (15, 11, 10, 16), (17, 12, 14, 15), (12, 20, 19, 13), (21, 17, 16, 22), (23, 18, 20, 21), (18, 26, 25, 19), (27, 23, 22, 28), (29, 24, 26, 27), (24, 32, 31, 25), (33, 29, 28, 34), (35, 30, 32, 33), (30, 38, 37, 31), (39, 35, 34, 40), (41, 36, 38, 39), (36, 44, 43, 37), (45, 41, 40, 46), (47, 42, 44, 45), (42, 50, 49, 43), (51, 47, 46, 52), (53, 48, 50, 51), (48, 56, 55, 49), (57, 53, 52, 58), (59, 54, 56, 57), (54, 62, 61, 55), (63, 59, 58, 64), (65, 60, 62, 63), (60, 68, 67, 61), (69, 65, 64, 70), (71, 66, 68, 69), (66, 74, 73, 67), (75, 71, 70, 76), (77, 72, 74, 75), (72, 80, 79, 73), (81, 77, 76, 82), (83, 78, 80, 81), (78, 86, 85, 79), (87, 83, 82, 88), (89, 84, 86, 87), (84, 92, 91, 85), (93, 89, 88, 94), (95, 90, 92, 93), (90, 98, 97, 91), (99, 95, 94, 100), (101, 96, 98, 99), (96, 104, 103, 97), (105, 101, 100, 106), (107, 102, 104, 105), (102, 110, 109, 103), (111, 107, 106, 112), (113, 108, 110, 111), (108, 116, 115, 109), (117, 113, 112, 118), (119, 114, 116, 117), (114, 122, 121, 115), (123, 119, 118, 124), (125, 120, 122, 123), (120, 128, 127, 121), (129, 125, 124, 130), (131, 126, 128, 129), (126, 134, 133, 127), (135, 131, 130, 136), (137, 132, 134, 135), (132, 140, 139, 133), (141, 137, 136, 142), (143, 138, 140, 141), (138, 146, 145, 139), (147, 143, 142, 148), (149, 144, 146, 147), (144, 152, 151, 145), (153, 149, 148, 154), (155, 150, 152, 153), (150, 158, 157, 151), (159, 155, 154, 160), (161, 156, 158, 159), (156, 164, 163, 157), (165, 161, 160, 166), (167, 162, 164, 165), (162, 170, 169, 163), (171, 167, 166, 172), (173, 168, 170, 171), (168, 176, 175, 169), (177, 173, 172, 178), (179, 174, 176, 177), (174, 182, 181, 175), (183, 179, 178, 184), (185, 180, 182, 183), (180, 188, 187, 181), (189, 185, 184, 190), (191, 186, 188, 189), (186, 2, 1, 187), (3, 191, 190, 4), (1, 7, 13, 19, 25, 31, 37, 43, 49, 55, 61, 67, 73, 79, 85, 91, 97, 103, 109, 115, 121, 127, 133, 139, 145, 151, 157, 163, 169, 175, 181, 187)])
me_cylinder_009.use_remesh_preserve_volume = False
me_cylinder_009.use_remesh_preserve_attributes = False
me_cylinder_009.use_mirror_vertex_groups = False
me_cylinder_009.update()
me_cylinder_008 = bpy.data.meshes.new('Cylinder.008')
me_cylinder_008.from_pydata([(0.09754, 0.9904, -8.711), (-7.544e-08, 0.9015, -8.809), (-0.09754, 0.9904, -8.711), (-0.09754, 0.9904, 0.902), (-7.451e-08, 0.9015, 1.0), (0.09754, 0.9904, 0.902), (0.2889, 0.9523, -8.711), (0.1759, 0.8842, -8.809), (0.09755, 0.9904, -8.711), (0.09755, 0.9904, 0.902), (0.1759, 0.8842, 1.0), (0.2889, 0.9523, 0.902), (0.4691, 0.8777, -8.711), (0.345, 0.8329, -8.809), (0.2889, 0.9523, -8.711), (0.2889, 0.9523, 0.902), (0.345, 0.8329, 1.0), (0.4691, 0.8777, 0.902), (0.6313, 0.7693, -8.711), (0.5009, 0.7496, -8.809), (0.4691, 0.8777, -8.711), (0.4691, 0.8777, 0.902), (0.5009, 0.7496, 1.0), (0.6313, 0.7693, 0.902), (0.7693, 0.6313, -8.711), (0.6375, 0.6375, -8.809), (0.6313, 0.7693, -8.711), (0.6313, 0.7693, 0.902), (0.6375, 0.6375, 1.0), (0.7693, 0.6313, 0.902), (0.8777, 0.4691, -8.711), (0.7496, 0.5008, -8.809), (0.7693, 0.6313, -8.711), (0.7693, 0.6313, 0.902), (0.7496, 0.5009, 1.0), (0.8777, 0.4691, 0.902), (0.9523, 0.2889, -8.711), (0.8329, 0.345, -8.809), (0.8777, 0.4691, -8.711), (0.8777, 0.4691, 0.902), (0.8329, 0.345, 1.0), (0.9523, 0.2889, 0.902), (0.9904, 0.09754, -8.711), (0.8842, 0.1759, -8.809), (0.9523, 0.2889, -8.711), (0.9523, 0.2889, 0.902), (0.8842, 0.1759, 1.0), (0.9904, 0.09755, 0.902), (0.9904, -0.09755, -8.711), (0.9015, -6.812e-06, -8.809), (0.9904, 0.09754, -8.711), (0.9904, 0.09754, 0.902), (0.9015, 4.47e-08, 1.0), (0.9904, -0.09754, 0.902), (0.9523, -0.2889, -8.711), (0.8842, -0.1759, -8.809), (0.9904, -0.09755, -8.711), (0.9904, -0.09755, 0.902), (0.8842, -0.1759, 1.0), (0.9523, -0.2889, 0.902), (0.8777, -0.4691, -8.711), (0.8329, -0.345, -8.809), (0.9523, -0.2889, -8.711), (0.9523, -0.2889, 0.902), (0.8329, -0.345, 1.0), (0.8777, -0.4691, 0.902), (0.7693, -0.6313, -8.711), (0.7496, -0.5009, -8.809), (0.8777, -0.4691, -8.711), (0.8777, -0.4691, 0.902), (0.7496, -0.5009, 1.0), (0.7693, -0.6313, 0.902), (0.6313, -0.7693, -8.711), (0.6375, -0.6375, -8.809), (0.7693, -0.6313, -8.711), (0.7693, -0.6313, 0.902), (0.6375, -0.6375, 1.0), (0.6313, -0.7693, 0.902), (0.4691, -0.8777, -8.711), (0.5009, -0.7496, -8.809), (0.6313, -0.7693, -8.711), (0.6313, -0.7693, 0.902), (0.5009, -0.7496, 1.0), (0.4691, -0.8777, 0.902), (0.2889, -0.9523, -8.711), (0.345, -0.8329, -8.809), (0.4691, -0.8777, -8.711), (0.4691, -0.8777, 0.902), (0.345, -0.8329, 1.0), (0.2889, -0.9523, 0.902), (0.09755, -0.9904, -8.711), (0.1759, -0.8842, -8.809), (0.2889, -0.9523, -8.711), (0.2889, -0.9523, 0.902), (0.1759, -0.8842, 1.0), (0.09755, -0.9904, 0.902), (-0.09754, -0.9904, -8.711), (-2.664e-07, -0.9015, -8.809), (0.09754, -0.9904, -8.711), (0.09754, -0.9904, 0.902), (-2.664e-07, -0.9015, 1.0), (-0.09754, -0.9904, 0.902), (-0.2889, -0.9523, -8.711), (-0.1759, -0.8842, -8.809), (-0.09755, -0.9904, -8.711), (-0.09755, -0.9904, 0.902), (-0.1759, -0.8842, 1.0), (-0.2889, -0.9523, 0.902), (-0.4691, -0.8777, -8.711), (-0.345, -0.8329, -8.809), (-0.2889, -0.9523, -8.711), (-0.2889, -0.9523, 0.902), (-0.345, -0.8329, 1.0), (-0.4691, -0.8777, 0.902), (-0.6313, -0.7693, -8.711), (-0.5009, -0.7496, -8.809), (-0.4691, -0.8777, -8.711), (-0.4691, -0.8777, 0.902), (-0.5009, -0.7496, 1.0), (-0.6313, -0.7693, 0.902), (-0.7693, -0.6313, -8.711), (-0.6375, -0.6375, -8.809), (-0.6313, -0.7693, -8.711), (-0.6313, -0.7693, 0.902), (-0.6375, -0.6375, 1.0), (-0.7693, -0.6313, 0.902), (-0.8777, -0.4691, -8.711), (-0.7496, -0.5009, -8.809), (-0.7693, -0.6313, -8.711), (-0.7693, -0.6313, 0.902), (-0.7496, -0.5009, 1.0), (-0.8777, -0.4691, 0.902), (-0.9523, -0.2889, -8.711), (-0.8329, -0.345, -8.809), (-0.8777, -0.4691, -8.711), (-0.8777, -0.4691, 0.902), (-0.8329, -0.345, 1.0), (-0.9523, -0.2889, 0.902), (-0.9904, -0.09755, -8.711), (-0.8842, -0.1759, -8.809), (-0.9523, -0.2889, -8.711), (-0.9523, -0.2889, 0.902), (-0.8842, -0.1759, 1.0), (-0.9904, -0.09755, 0.902), (-0.9904, 0.09754, -8.711), (-0.9015, -5.769e-06, -8.809), (-0.9904, -0.09755, -8.711), (-0.9904, -0.09754, 0.902), (-0.9015, 1.089e-06, 1.0), (-0.9904, 0.09755, 0.902), (-0.9523, 0.2889, -8.711), (-0.8842, 0.1759, -8.809), (-0.9904, 0.09754, -8.711), (-0.9904, 0.09755, 0.902), (-0.8842, 0.1759, 1.0), (-0.9523, 0.2889, 0.902), (-0.8777, 0.4691, -8.711), (-0.8329, 0.345, -8.809), (-0.9523, 0.2889, -8.711), (-0.9523, 0.2889, 0.902), (-0.8329, 0.345, 1.0), (-0.8777, 0.4691, 0.902), (-0.7693, 0.6313, -8.711), (-0.7496, 0.5008, -8.809), (-0.8777, 0.4691, -8.711), (-0.8777, 0.4691, 0.902), (-0.7496, 0.5009, 1.0), (-0.7693, 0.6313, 0.902), (-0.6313, 0.7693, -8.711), (-0.6375, 0.6375, -8.809), (-0.7693, 0.6313, -8.711), (-0.7693, 0.6313, 0.902), (-0.6375, 0.6375, 1.0), (-0.6313, 0.7693, 0.902), (-0.4691, 0.8777, -8.711), (-0.5009, 0.7496, -8.809), (-0.6313, 0.7693, -8.711), (-0.6313, 0.7693, 0.902), (-0.5009, 0.7496, 1.0), (-0.4691, 0.8777, 0.902), (-0.2889, 0.9523, -8.711), (-0.345, 0.8329, -8.809), (-0.4691, 0.8777, -8.711), (-0.4691, 0.8777, 0.902), (-0.345, 0.8329, 1.0), (-0.2889, 0.9523, 0.902), (-0.09754, 0.9904, -8.711), (-0.1759, 0.8842, -8.809), (-0.2889, 0.9523, -8.711), (-0.2889, 0.9523, 0.902), (-0.1759, 0.8842, 1.0), (-0.09754, 0.9904, 0.902)], [], [(186, 191, 3, 2), (12, 17, 21, 20), (18, 23, 27, 26), (24, 29, 33, 32), (30, 35, 39, 38), (36, 41, 45, 44), (42, 47, 51, 50), (48, 53, 57, 56), (54, 59, 63, 62), (60, 65, 69, 68), (66, 71, 75, 74), (72, 77, 81, 80), (78, 83, 87, 86), (84, 89, 93, 92), (90, 95, 99, 98), (96, 101, 105, 104), (102, 107, 111, 110), (108, 113, 117, 116), (114, 119, 123, 122), (120, 125, 129, 128), (126, 131, 135, 134), (132, 137, 141, 140), (138, 143, 147, 146), (144, 149, 153, 152), (150, 155, 159, 158), (156, 161, 165, 164), (162, 167, 171, 170), (168, 173, 177, 176), (174, 179, 183, 182), (180, 185, 189, 188), (6, 11, 15, 14), (10, 4, 190, 184, 178, 172, 166, 160, 154, 148, 142, 136, 130, 124, 118, 112, 106, 100, 94, 88, 82, 76, 70, 64, 58, 52, 46, 40, 34, 28, 22, 16), (0, 5, 9, 8), (0, 1, 2), (3, 4, 5), (6, 7, 8), (9, 10, 11), (12, 13, 14), (15, 16, 17), (18, 19, 20), (21, 22, 23), (24, 25, 26), (27, 28, 29), (30, 31, 32), (33, 34, 35), (36, 37, 38), (39, 40, 41), (42, 43, 44), (45, 46, 47), (48, 49, 50), (51, 52, 53), (54, 55, 56), (57, 58, 59), (60, 61, 62), (63, 64, 65), (66, 67, 68), (69, 70, 71), (72, 73, 74), (75, 76, 77), (78, 79, 80), (81, 82, 83), (84, 85, 86), (87, 88, 89), (90, 91, 92), (93, 94, 95), (96, 97, 98), (99, 100, 101), (102, 103, 104), (105, 106, 107), (108, 109, 110), (111, 112, 113), (114, 115, 116), (117, 118, 119), (120, 121, 122), (123, 124, 125), (126, 127, 128), (129, 130, 131), (132, 133, 134), (135, 136, 137), (138, 139, 140), (141, 142, 143), (144, 145, 146), (147, 148, 149), (150, 151, 152), (153, 154, 155), (156, 157, 158), (159, 160, 161), (162, 163, 164), (165, 166, 167), (168, 169, 170), (171, 172, 173), (174, 175, 176), (177, 178, 179), (180, 181, 182), (183, 184, 185), (186, 187, 188), (189, 190, 191), (0, 8, 7, 1), (9, 5, 4, 10), (2, 3, 5, 0), (11, 6, 8, 9), (6, 14, 13, 7), (15, 11, 10, 16), (17, 12, 14, 15), (12, 20, 19, 13), (21, 17, 16, 22), (23, 18, 20, 21), (18, 26, 25, 19), (27, 23, 22, 28), (29, 24, 26, 27), (24, 32, 31, 25), (33, 29, 28, 34), (35, 30, 32, 33), (30, 38, 37, 31), (39, 35, 34, 40), (41, 36, 38, 39), (36, 44, 43, 37), (45, 41, 40, 46), (47, 42, 44, 45), (42, 50, 49, 43), (51, 47, 46, 52), (53, 48, 50, 51), (48, 56, 55, 49), (57, 53, 52, 58), (59, 54, 56, 57), (54, 62, 61, 55), (63, 59, 58, 64), (65, 60, 62, 63), (60, 68, 67, 61), (69, 65, 64, 70), (71, 66, 68, 69), (66, 74, 73, 67), (75, 71, 70, 76), (77, 72, 74, 75), (72, 80, 79, 73), (81, 77, 76, 82), (83, 78, 80, 81), (78, 86, 85, 79), (87, 83, 82, 88), (89, 84, 86, 87), (84, 92, 91, 85), (93, 89, 88, 94), (95, 90, 92, 93), (90, 98, 97, 91), (99, 95, 94, 100), (101, 96, 98, 99), (96, 104, 103, 97), (105, 101, 100, 106), (107, 102, 104, 105), (102, 110, 109, 103), (111, 107, 106, 112), (113, 108, 110, 111), (108, 116, 115, 109), (117, 113, 112, 118), (119, 114, 116, 117), (114, 122, 121, 115), (123, 119, 118, 124), (125, 120, 122, 123), (120, 128, 127, 121), (129, 125, 124, 130), (131, 126, 128, 129), (126, 134, 133, 127), (135, 131, 130, 136), (137, 132, 134, 135), (132, 140, 139, 133), (141, 137, 136, 142), (143, 138, 140, 141), (138, 146, 145, 139), (147, 143, 142, 148), (149, 144, 146, 147), (144, 152, 151, 145), (153, 149, 148, 154), (155, 150, 152, 153), (150, 158, 157, 151), (159, 155, 154, 160), (161, 156, 158, 159), (156, 164, 163, 157), (165, 161, 160, 166), (167, 162, 164, 165), (162, 170, 169, 163), (171, 167, 166, 172), (173, 168, 170, 171), (168, 176, 175, 169), (177, 173, 172, 178), (179, 174, 176, 177), (174, 182, 181, 175), (183, 179, 178, 184), (185, 180, 182, 183), (180, 188, 187, 181), (189, 185, 184, 190), (191, 186, 188, 189), (186, 2, 1, 187), (3, 191, 190, 4), (1, 7, 13, 19, 25, 31, 37, 43, 49, 55, 61, 67, 73, 79, 85, 91, 97, 103, 109, 115, 121, 127, 133, 139, 145, 151, 157, 163, 169, 175, 181, 187)])
me_cylinder_008.use_remesh_preserve_volume = False
me_cylinder_008.use_remesh_preserve_attributes = False
me_cylinder_008.use_mirror_vertex_groups = False
me_cylinder_008.update()
me_cylinder_007 = bpy.data.meshes.new('Cylinder.007')
me_cylinder_007.from_pydata([(0.09754, 0.9904, -8.711), (-7.544e-08, 0.9015, -8.809), (-0.09754, 0.9904, -8.711), (-0.09754, 0.9904, 0.902), (-7.451e-08, 0.9015, 1.0), (0.09754, 0.9904, 0.902), (0.2889, 0.9523, -8.711), (0.1759, 0.8842, -8.809), (0.09755, 0.9904, -8.711), (0.09755, 0.9904, 0.902), (0.1759, 0.8842, 1.0), (0.2889, 0.9523, 0.902), (0.4691, 0.8777, -8.711), (0.345, 0.8329, -8.809), (0.2889, 0.9523, -8.711), (0.2889, 0.9523, 0.902), (0.345, 0.8329, 1.0), (0.4691, 0.8777, 0.902), (0.6313, 0.7693, -8.711), (0.5009, 0.7496, -8.809), (0.4691, 0.8777, -8.711), (0.4691, 0.8777, 0.902), (0.5009, 0.7496, 1.0), (0.6313, 0.7693, 0.902), (0.7693, 0.6313, -8.711), (0.6375, 0.6375, -8.809), (0.6313, 0.7693, -8.711), (0.6313, 0.7693, 0.902), (0.6375, 0.6375, 1.0), (0.7693, 0.6313, 0.902), (0.8777, 0.4691, -8.711), (0.7496, 0.5008, -8.809), (0.7693, 0.6313, -8.711), (0.7693, 0.6313, 0.902), (0.7496, 0.5009, 1.0), (0.8777, 0.4691, 0.902), (0.9523, 0.2889, -8.711), (0.8329, 0.345, -8.809), (0.8777, 0.4691, -8.711), (0.8777, 0.4691, 0.902), (0.8329, 0.345, 1.0), (0.9523, 0.2889, 0.902), (0.9904, 0.09754, -8.711), (0.8842, 0.1759, -8.809), (0.9523, 0.2889, -8.711), (0.9523, 0.2889, 0.902), (0.8842, 0.1759, 1.0), (0.9904, 0.09755, 0.902), (0.9904, -0.09755, -8.711), (0.9015, -6.812e-06, -8.809), (0.9904, 0.09754, -8.711), (0.9904, 0.09754, 0.902), (0.9015, 4.47e-08, 1.0), (0.9904, -0.09754, 0.902), (0.9523, -0.2889, -8.711), (0.8842, -0.1759, -8.809), (0.9904, -0.09755, -8.711), (0.9904, -0.09755, 0.902), (0.8842, -0.1759, 1.0), (0.9523, -0.2889, 0.902), (0.8777, -0.4691, -8.711), (0.8329, -0.345, -8.809), (0.9523, -0.2889, -8.711), (0.9523, -0.2889, 0.902), (0.8329, -0.345, 1.0), (0.8777, -0.4691, 0.902), (0.7693, -0.6313, -8.711), (0.7496, -0.5009, -8.809), (0.8777, -0.4691, -8.711), (0.8777, -0.4691, 0.902), (0.7496, -0.5009, 1.0), (0.7693, -0.6313, 0.902), (0.6313, -0.7693, -8.711), (0.6375, -0.6375, -8.809), (0.7693, -0.6313, -8.711), (0.7693, -0.6313, 0.902), (0.6375, -0.6375, 1.0), (0.6313, -0.7693, 0.902), (0.4691, -0.8777, -8.711), (0.5009, -0.7496, -8.809), (0.6313, -0.7693, -8.711), (0.6313, -0.7693, 0.902), (0.5009, -0.7496, 1.0), (0.4691, -0.8777, 0.902), (0.2889, -0.9523, -8.711), (0.345, -0.8329, -8.809), (0.4691, -0.8777, -8.711), (0.4691, -0.8777, 0.902), (0.345, -0.8329, 1.0), (0.2889, -0.9523, 0.902), (0.09755, -0.9904, -8.711), (0.1759, -0.8842, -8.809), (0.2889, -0.9523, -8.711), (0.2889, -0.9523, 0.902), (0.1759, -0.8842, 1.0), (0.09755, -0.9904, 0.902), (-0.09754, -0.9904, -8.711), (-2.664e-07, -0.9015, -8.809), (0.09754, -0.9904, -8.711), (0.09754, -0.9904, 0.902), (-2.664e-07, -0.9015, 1.0), (-0.09754, -0.9904, 0.902), (-0.2889, -0.9523, -8.711), (-0.1759, -0.8842, -8.809), (-0.09755, -0.9904, -8.711), (-0.09755, -0.9904, 0.902), (-0.1759, -0.8842, 1.0), (-0.2889, -0.9523, 0.902), (-0.4691, -0.8777, -8.711), (-0.345, -0.8329, -8.809), (-0.2889, -0.9523, -8.711), (-0.2889, -0.9523, 0.902), (-0.345, -0.8329, 1.0), (-0.4691, -0.8777, 0.902), (-0.6313, -0.7693, -8.711), (-0.5009, -0.7496, -8.809), (-0.4691, -0.8777, -8.711), (-0.4691, -0.8777, 0.902), (-0.5009, -0.7496, 1.0), (-0.6313, -0.7693, 0.902), (-0.7693, -0.6313, -8.711), (-0.6375, -0.6375, -8.809), (-0.6313, -0.7693, -8.711), (-0.6313, -0.7693, 0.902), (-0.6375, -0.6375, 1.0), (-0.7693, -0.6313, 0.902), (-0.8777, -0.4691, -8.711), (-0.7496, -0.5009, -8.809), (-0.7693, -0.6313, -8.711), (-0.7693, -0.6313, 0.902), (-0.7496, -0.5009, 1.0), (-0.8777, -0.4691, 0.902), (-0.9523, -0.2889, -8.711), (-0.8329, -0.345, -8.809), (-0.8777, -0.4691, -8.711), (-0.8777, -0.4691, 0.902), (-0.8329, -0.345, 1.0), (-0.9523, -0.2889, 0.902), (-0.9904, -0.09755, -8.711), (-0.8842, -0.1759, -8.809), (-0.9523, -0.2889, -8.711), (-0.9523, -0.2889, 0.902), (-0.8842, -0.1759, 1.0), (-0.9904, -0.09755, 0.902), (-0.9904, 0.09754, -8.711), (-0.9015, -5.769e-06, -8.809), (-0.9904, -0.09755, -8.711), (-0.9904, -0.09754, 0.902), (-0.9015, 1.089e-06, 1.0), (-0.9904, 0.09755, 0.902), (-0.9523, 0.2889, -8.711), (-0.8842, 0.1759, -8.809), (-0.9904, 0.09754, -8.711), (-0.9904, 0.09755, 0.902), (-0.8842, 0.1759, 1.0), (-0.9523, 0.2889, 0.902), (-0.8777, 0.4691, -8.711), (-0.8329, 0.345, -8.809), (-0.9523, 0.2889, -8.711), (-0.9523, 0.2889, 0.902), (-0.8329, 0.345, 1.0), (-0.8777, 0.4691, 0.902), (-0.7693, 0.6313, -8.711), (-0.7496, 0.5008, -8.809), (-0.8777, 0.4691, -8.711), (-0.8777, 0.4691, 0.902), (-0.7496, 0.5009, 1.0), (-0.7693, 0.6313, 0.902), (-0.6313, 0.7693, -8.711), (-0.6375, 0.6375, -8.809), (-0.7693, 0.6313, -8.711), (-0.7693, 0.6313, 0.902), (-0.6375, 0.6375, 1.0), (-0.6313, 0.7693, 0.902), (-0.4691, 0.8777, -8.711), (-0.5009, 0.7496, -8.809), (-0.6313, 0.7693, -8.711), (-0.6313, 0.7693, 0.902), (-0.5009, 0.7496, 1.0), (-0.4691, 0.8777, 0.902), (-0.2889, 0.9523, -8.711), (-0.345, 0.8329, -8.809), (-0.4691, 0.8777, -8.711), (-0.4691, 0.8777, 0.902), (-0.345, 0.8329, 1.0), (-0.2889, 0.9523, 0.902), (-0.09754, 0.9904, -8.711), (-0.1759, 0.8842, -8.809), (-0.2889, 0.9523, -8.711), (-0.2889, 0.9523, 0.902), (-0.1759, 0.8842, 1.0), (-0.09754, 0.9904, 0.902)], [], [(186, 191, 3, 2), (12, 17, 21, 20), (18, 23, 27, 26), (24, 29, 33, 32), (30, 35, 39, 38), (36, 41, 45, 44), (42, 47, 51, 50), (48, 53, 57, 56), (54, 59, 63, 62), (60, 65, 69, 68), (66, 71, 75, 74), (72, 77, 81, 80), (78, 83, 87, 86), (84, 89, 93, 92), (90, 95, 99, 98), (96, 101, 105, 104), (102, 107, 111, 110), (108, 113, 117, 116), (114, 119, 123, 122), (120, 125, 129, 128), (126, 131, 135, 134), (132, 137, 141, 140), (138, 143, 147, 146), (144, 149, 153, 152), (150, 155, 159, 158), (156, 161, 165, 164), (162, 167, 171, 170), (168, 173, 177, 176), (174, 179, 183, 182), (180, 185, 189, 188), (6, 11, 15, 14), (10, 4, 190, 184, 178, 172, 166, 160, 154, 148, 142, 136, 130, 124, 118, 112, 106, 100, 94, 88, 82, 76, 70, 64, 58, 52, 46, 40, 34, 28, 22, 16), (0, 5, 9, 8), (0, 1, 2), (3, 4, 5), (6, 7, 8), (9, 10, 11), (12, 13, 14), (15, 16, 17), (18, 19, 20), (21, 22, 23), (24, 25, 26), (27, 28, 29), (30, 31, 32), (33, 34, 35), (36, 37, 38), (39, 40, 41), (42, 43, 44), (45, 46, 47), (48, 49, 50), (51, 52, 53), (54, 55, 56), (57, 58, 59), (60, 61, 62), (63, 64, 65), (66, 67, 68), (69, 70, 71), (72, 73, 74), (75, 76, 77), (78, 79, 80), (81, 82, 83), (84, 85, 86), (87, 88, 89), (90, 91, 92), (93, 94, 95), (96, 97, 98), (99, 100, 101), (102, 103, 104), (105, 106, 107), (108, 109, 110), (111, 112, 113), (114, 115, 116), (117, 118, 119), (120, 121, 122), (123, 124, 125), (126, 127, 128), (129, 130, 131), (132, 133, 134), (135, 136, 137), (138, 139, 140), (141, 142, 143), (144, 145, 146), (147, 148, 149), (150, 151, 152), (153, 154, 155), (156, 157, 158), (159, 160, 161), (162, 163, 164), (165, 166, 167), (168, 169, 170), (171, 172, 173), (174, 175, 176), (177, 178, 179), (180, 181, 182), (183, 184, 185), (186, 187, 188), (189, 190, 191), (0, 8, 7, 1), (9, 5, 4, 10), (2, 3, 5, 0), (11, 6, 8, 9), (6, 14, 13, 7), (15, 11, 10, 16), (17, 12, 14, 15), (12, 20, 19, 13), (21, 17, 16, 22), (23, 18, 20, 21), (18, 26, 25, 19), (27, 23, 22, 28), (29, 24, 26, 27), (24, 32, 31, 25), (33, 29, 28, 34), (35, 30, 32, 33), (30, 38, 37, 31), (39, 35, 34, 40), (41, 36, 38, 39), (36, 44, 43, 37), (45, 41, 40, 46), (47, 42, 44, 45), (42, 50, 49, 43), (51, 47, 46, 52), (53, 48, 50, 51), (48, 56, 55, 49), (57, 53, 52, 58), (59, 54, 56, 57), (54, 62, 61, 55), (63, 59, 58, 64), (65, 60, 62, 63), (60, 68, 67, 61), (69, 65, 64, 70), (71, 66, 68, 69), (66, 74, 73, 67), (75, 71, 70, 76), (77, 72, 74, 75), (72, 80, 79, 73), (81, 77, 76, 82), (83, 78, 80, 81), (78, 86, 85, 79), (87, 83, 82, 88), (89, 84, 86, 87), (84, 92, 91, 85), (93, 89, 88, 94), (95, 90, 92, 93), (90, 98, 97, 91), (99, 95, 94, 100), (101, 96, 98, 99), (96, 104, 103, 97), (105, 101, 100, 106), (107, 102, 104, 105), (102, 110, 109, 103), (111, 107, 106, 112), (113, 108, 110, 111), (108, 116, 115, 109), (117, 113, 112, 118), (119, 114, 116, 117), (114, 122, 121, 115), (123, 119, 118, 124), (125, 120, 122, 123), (120, 128, 127, 121), (129, 125, 124, 130), (131, 126, 128, 129), (126, 134, 133, 127), (135, 131, 130, 136), (137, 132, 134, 135), (132, 140, 139, 133), (141, 137, 136, 142), (143, 138, 140, 141), (138, 146, 145, 139), (147, 143, 142, 148), (149, 144, 146, 147), (144, 152, 151, 145), (153, 149, 148, 154), (155, 150, 152, 153), (150, 158, 157, 151), (159, 155, 154, 160), (161, 156, 158, 159), (156, 164, 163, 157), (165, 161, 160, 166), (167, 162, 164, 165), (162, 170, 169, 163), (171, 167, 166, 172), (173, 168, 170, 171), (168, 176, 175, 169), (177, 173, 172, 178), (179, 174, 176, 177), (174, 182, 181, 175), (183, 179, 178, 184), (185, 180, 182, 183), (180, 188, 187, 181), (189, 185, 184, 190), (191, 186, 188, 189), (186, 2, 1, 187), (3, 191, 190, 4), (1, 7, 13, 19, 25, 31, 37, 43, 49, 55, 61, 67, 73, 79, 85, 91, 97, 103, 109, 115, 121, 127, 133, 139, 145, 151, 157, 163, 169, 175, 181, 187)])
me_cylinder_007.use_remesh_preserve_volume = False
me_cylinder_007.use_remesh_preserve_attributes = False
me_cylinder_007.use_mirror_vertex_groups = False
me_cylinder_007.update()
me_cube_015 = bpy.data.meshes.new('Cube.015')
me_cube_015.from_pydata([(-1.0, -1.0, -1.0), (-1.0, 1.0, -1.0), (1.0, 1.0, -1.0), (1.0, -1.0, -1.0), (-1.0, -1.0, 1.185), (-1.0, 1.0, 1.185), (1.0, 1.0, 1.185), (1.0, -1.0, 1.185), (-1.0, -1.0, 0.908), (-1.0, 1.0, 0.908), (1.0, 1.0, 0.908), (1.0, -1.0, 0.908), (-1.1, -1.1, 1.19), (-1.1, 1.1, 1.19), (1.1, 1.1, 1.19), (1.1, -1.1, 1.19), (-1.1, -1.1, 0.9034), (-1.1, 1.1, 0.9034), (1.1, 1.1, 0.9034), (1.1, -1.1, 0.9034)], [], [(8, 9, 1, 0), (9, 10, 2, 1), (10, 11, 3, 2), (11, 8, 0, 3), (0, 1, 2, 3), (7, 6, 5, 4), (9, 8, 16, 17), (10, 9, 17, 18), (11, 10, 18, 19), (8, 11, 19, 16), (12, 13, 17, 16), (13, 14, 18, 17), (14, 15, 19, 18), (15, 12, 16, 19), (7, 4, 12, 15), (6, 7, 15, 14), (5, 6, 14, 13), (4, 5, 13, 12)])
me_cube_015.use_remesh_preserve_volume = False
me_cube_015.use_remesh_preserve_attributes = False
me_cube_015.use_mirror_vertex_groups = False
me_cube_015.update()
me_cube_014 = bpy.data.meshes.new('Cube.014')
me_cube_014.from_pydata([(-1.0, -0.8265, -1.2), (-1.0, 1.762, -1.2), (-0.9403, 1.762, -1.2), (-0.9403, -0.8265, -1.2), (-1.0, -1.564, 0.144), (-1.0, 1.762, 0.144), (-0.9403, 1.762, 0.144), (-0.9403, -1.564, 0.144)], [], [(4, 5, 1, 0), (5, 6, 2, 1), (6, 7, 3, 2), (7, 4, 0, 3), (0, 1, 2, 3), (7, 6, 5, 4)])
me_cube_014.use_remesh_preserve_volume = False
me_cube_014.use_remesh_preserve_attributes = False
me_cube_014.use_mirror_vertex_groups = False
me_cube_014.update()
me_cube_004 = bpy.data.meshes.new('Cube.004')
me_cube_004.from_pydata([(-1.0, -0.8265, -1.2), (-1.0, 1.762, -1.2), (-0.9403, 1.762, -1.2), (-0.9403, -0.8265, -1.2), (-1.0, -1.564, 0.144), (-1.0, 1.762, 0.144), (-0.9403, 1.762, 0.144), (-0.9403, -1.564, 0.144)], [], [(4, 5, 1, 0), (5, 6, 2, 1), (6, 7, 3, 2), (7, 4, 0, 3), (0, 1, 2, 3), (7, 6, 5, 4)])
me_cube_004.use_remesh_preserve_volume = False
me_cube_004.use_remesh_preserve_attributes = False
me_cube_004.use_mirror_vertex_groups = False
me_cube_004.update()
me_cube_003 = bpy.data.meshes.new('Cube.003')
me_cube_003.from_pydata([(-1.0, -0.8228, -1.2), (-1.0, 1.762, -1.2), (-0.9403, 1.762, -1.2), (-0.9403, -0.8228, -1.2), (-1.0, -1.561, 0.144), (-1.0, 1.762, 0.144), (-0.9403, 1.762, 0.144), (-0.9403, -1.561, 0.144)], [], [(4, 5, 1, 0), (5, 6, 2, 1), (6, 7, 3, 2), (7, 4, 0, 3), (0, 1, 2, 3), (7, 6, 5, 4)])
me_cube_003.use_remesh_preserve_volume = False
me_cube_003.use_remesh_preserve_attributes = False
me_cube_003.use_mirror_vertex_groups = False
me_cube_003.update()
me_cube_001 = bpy.data.meshes.new('Cube.001')
me_cube_001.from_pydata([(-1.0, -1.0, -0.5557), (-1.0, -0.2353, -0.5485), (-0.8245, -0.2353, -0.5485), (-0.8245, -1.0, -0.5557), (-1.0, -1.0, 0.7794), (-1.0, -0.2353, 0.7794), (-0.8245, -0.2353, 0.7794), (-0.8245, -1.0, 0.7794)], [], [(4, 5, 1, 0), (5, 6, 2, 1), (6, 7, 3, 2), (7, 4, 0, 3), (0, 1, 2, 3), (7, 6, 5, 4)])
me_cube_001.use_remesh_preserve_volume = False
me_cube_001.use_remesh_preserve_attributes = False
me_cube_001.use_mirror_vertex_groups = False
me_cube_001.update()
me_cube = bpy.data.meshes.new('Cube')
me_cube.from_pydata([(-1.0, -0.9636, -2.025), (-1.0, 1.0, -2.025), (1.0, 1.0, -2.025), (1.0, -0.9636, -2.025), (-1.0, -0.9636, 1.93), (-1.0, 1.0, 1.93), (1.0, 1.0, 1.93), (1.0, -0.9636, 1.93)], [], [(4, 5, 1, 0), (5, 6, 2, 1), (6, 7, 3, 2), (7, 4, 0, 3), (0, 1, 2, 3), (7, 6, 5, 4)])
me_cube.use_remesh_preserve_volume = False
me_cube.use_remesh_preserve_attributes = False
me_cube.use_mirror_vertex_groups = False
me_cube.update()
me_cube_013 = bpy.data.meshes.new('Cube.013')
me_cube_013.from_pydata([(-1.015, -1.0, -1.0), (-1.015, -0.8635, -1.0), (0.4753, -0.8635, -1.0), (0.4753, -1.0, -1.0), (-0.9315, -1.0, 1.0), (-0.9315, -0.8635, 1.0), (0.4753, -0.8635, 1.0), (0.4753, -1.0, 1.0)], [], [(4, 5, 1, 0), (5, 6, 2, 1), (6, 7, 3, 2), (7, 4, 0, 3), (0, 1, 2, 3), (7, 6, 5, 4)])
me_cube_013.use_remesh_preserve_volume = False
me_cube_013.use_remesh_preserve_attributes = False
me_cube_013.use_mirror_vertex_groups = False
me_cube_013.update()
me_cube_012 = bpy.data.meshes.new('Cube.012')
me_cube_012.from_pydata([(-1.0, -1.0, -0.3459), (-1.0, 1.0, 0.07247), (-0.8245, 1.0, 0.07247), (-0.8245, -1.0, -0.3459), (-1.0, -1.0, 0.7794), (-1.0, 1.0, 0.7794), (-0.8245, 1.0, 0.7794), (-0.8245, -1.0, 0.7794)], [], [(4, 5, 1, 0), (5, 6, 2, 1), (6, 7, 3, 2), (7, 4, 0, 3), (0, 1, 2, 3), (7, 6, 5, 4)])
me_cube_012.use_remesh_preserve_volume = False
me_cube_012.use_remesh_preserve_attributes = False
me_cube_012.use_mirror_vertex_groups = False
me_cube_012.update()
me_cube_011 = bpy.data.meshes.new('Cube.011')
me_cube_011.from_pydata([(-1.0, -1.0, 0.7198), (-1.0, 2.073, 0.7198), (1.0, 2.073, 0.7198), (1.0, -1.0, 0.7198), (-1.0, -1.0, 1.0), (-1.0, 2.073, 1.0), (1.0, 2.073, 1.0), (1.0, -1.0, 1.0), (-1.0, 1.833, 1.0), (-1.0, 1.833, 0.7198), (1.0, 1.833, 1.0), (1.0, 1.833, 0.7198), (-1.0, 2.073, -1.383), (1.0, 2.073, -1.383), (-1.0, 1.833, -1.383), (1.0, 1.833, -1.383), (1.0, 1.833, -1.058), (-1.0, 1.833, -1.058), (-1.0, 2.073, -1.058), (1.0, 2.073, -1.058), (-1.0, -1.005, -1.383), (1.0, -1.005, -1.383), (1.0, -1.005, -1.058), (-1.0, -1.005, -1.058), (-1.0, 0.8884, 0.7198), (-1.0, -0.05581, 0.7198), (1.0, 0.8884, 1.0), (1.0, -0.05581, 1.0), (-1.0, 0.8884, 1.0), (-1.0, -0.05581, 1.0), (1.0, 0.8884, 0.7198), (1.0, -0.05581, 0.7198), (-1.0, -1.0, -0.4121), (1.0, -1.0, -0.4121), (-1.0, -0.05581, -0.4121), (1.0, -0.05581, -0.4121), (-1.0, -0.5279, 0.7198), (1.0, -0.5279, 1.0), (-1.0, -0.5279, 1.0), (1.0, -0.5279, 0.7198), (-1.0, -0.5279, -0.5125), (1.0, -0.5279, -0.5125), (-1.0, 0.4163, 0.7198), (1.0, 0.4163, 1.0), (-1.0, 0.4163, 1.0), (1.0, 0.4163, 0.7198), (-1.0, 0.8884, -0.4121), (-1.0, -0.05581, -0.4121), (1.0, 0.8884, -0.4121), (1.0, -0.05581, -0.4121), (-1.0, 0.4163, -0.5125), (1.0, 0.4163, -0.5125), (-1.0, 1.833, -0.3847), (1.0, 1.833, -0.3847), (-1.0, 0.8884, -0.3847), (1.0, 0.8884, -0.3847), (-1.0, 1.36, 0.7198), (1.0, 1.36, 1.0), (-1.0, 1.36, 1.0), (1.0, 1.36, 0.7198), (-1.0, 1.36, -0.476), (1.0, 1.36, -0.476), (-1.0, -1.881, -1.383), (1.0, -1.881, -1.383), (1.0, -1.881, -1.058), (-1.0, -1.881, -1.058), (-1.0, -1.411, 1.295), (1.0, -1.411, 1.295), (-1.0, -1.411, 1.575), (1.0, -1.411, 1.575), (-1.0, -2.36, 1.295), (1.0, -2.36, 1.295), (-1.0, -2.36, 1.575), (1.0, -2.36, 1.575), (-1.0, -2.114, 1.295), (1.0, -2.114, 1.295), (1.0, -2.114, 1.575), (-1.0, -2.114, 1.575), (1.0, -1.655, -1.058), (-1.0, -1.655, -1.058), (1.0, -1.655, -1.383), (-1.0, -1.655, -1.383), (-1.0, -1.205, 1.007), (1.0, -1.205, 1.007), (1.0, -1.205, 1.288), (-1.0, -1.205, 1.288), (1.0, -1.148, -1.058), (1.0, -1.148, -1.383), (-1.0, -1.148, -1.058), (-1.0, -1.148, -1.383), (-1.0, -2.217, 0.5899), (1.0, -2.217, 0.5899), (1.0, -1.962, 0.5899), (-1.0, -1.962, 0.5899), (1.0, -1.751, -0.3907), (-1.0, -1.751, -0.3907), (-1.0, -2.017, -0.3907), (1.0, -2.017, -0.3907), (-1.0, -1.236, -0.4075), (1.0, -1.236, -0.4075), (1.0, -1.208, 0.6917), (-1.0, -1.208, 0.6917)], [], [(8, 5, 1, 9), (5, 6, 2, 1), (37, 7, 3, 39), (82, 83, 67, 66), (16, 17, 23, 22), (10, 6, 5, 8), (58, 8, 9, 56), (6, 10, 11, 2), (30, 24, 54, 55), (57, 10, 8, 58), (14, 12, 13, 15), (17, 18, 12, 14), (19, 16, 15, 13), (18, 19, 13, 12), (11, 9, 17, 16), (9, 1, 18, 17), (2, 11, 16, 19), (1, 2, 19, 18), (78, 79, 65, 64), (15, 16, 22, 21), (17, 14, 20, 23), (14, 15, 21, 20), (57, 26, 30, 59), (43, 27, 31, 45), (38, 29, 25, 36), (44, 28, 24, 42), (25, 31, 35, 34), (25, 42, 50, 47), (37, 27, 29, 38), (43, 26, 28, 44), (40, 34, 35, 41), (39, 3, 33, 41), (3, 0, 32, 33), (36, 25, 34, 40), (27, 37, 39, 31), (4, 38, 36, 0), (7, 37, 38, 4), (32, 40, 41, 33), (31, 39, 41, 35), (0, 36, 40, 32), (26, 43, 45, 30), (29, 44, 42, 25), (45, 31, 49, 51), (27, 43, 44, 29), (50, 46, 48, 51), (47, 50, 51, 49), (24, 30, 48, 46), (31, 25, 47, 49), (30, 45, 51, 48), (42, 24, 46, 50), (60, 52, 53, 61), (59, 30, 55, 61), (56, 9, 52, 60), (9, 11, 53, 52), (28, 58, 56, 24), (26, 57, 58, 28), (10, 57, 59, 11), (54, 60, 61, 55), (11, 59, 61, 53), (24, 56, 60, 54), (64, 65, 62, 63), (80, 78, 64, 63), (79, 81, 62, 65), (81, 80, 63, 62), (74, 75, 71, 70), (84, 85, 68, 69), (83, 84, 69, 67), (85, 82, 66, 68), (73, 72, 70, 71), (76, 77, 72, 73), (75, 76, 73, 71), (77, 74, 70, 72), (66, 67, 75, 74), (69, 68, 77, 76), (67, 69, 76, 75), (68, 66, 74, 77), (86, 88, 79, 78), (87, 86, 78, 80), (88, 89, 81, 79), (89, 87, 80, 81), (96, 65, 64, 97), (92, 75, 71, 91), (94, 78, 79, 95), (95, 79, 65, 96), (0, 3, 83, 82), (7, 4, 85, 84), (3, 7, 84, 83), (4, 0, 82, 85), (22, 23, 88, 86), (21, 22, 86, 87), (23, 20, 89, 88), (20, 21, 87, 89), (70, 90, 91, 71), (94, 92, 91, 97), (75, 92, 93, 74), (74, 93, 90, 70), (90, 96, 97, 91), (92, 94, 95, 93), (93, 95, 96, 90), (78, 94, 97, 64), (99, 98, 32, 33), (100, 99, 33, 3), (101, 100, 3, 0), (101, 0, 32, 98), (94, 95, 98, 99), (92, 94, 99, 100), (93, 92, 100, 101), (93, 101, 98, 95), (3, 83, 100), (83, 82, 101, 100), (101, 82, 0), (32, 23, 88, 98), (33, 99, 86, 22), (98, 88, 86, 99), (32, 33, 22, 23)])
me_cube_011.use_remesh_preserve_volume = False
me_cube_011.use_remesh_preserve_attributes = False
me_cube_011.use_mirror_vertex_groups = False
me_cube_011.update()
me_cube_010 = bpy.data.meshes.new('Cube.010')
me_cube_010.from_pydata([(0.5417, -1.779, -4.608), (0.5417, 1.779, -4.608), (0.6605, 1.779, -4.608), (0.6605, -1.779, -4.608), (0.5417, -1.779, 1.0), (0.5417, 1.779, 1.0), (0.6605, 1.779, 1.0), (0.6605, -1.779, 1.0), (0.7235, -1.334, 1.0), (0.8382, -0.8895, 1.0), (0.9116, -0.4447, 1.0), (0.9371, 4.74e-07, 1.0), (0.9116, 0.4447, 1.0), (0.8382, 0.8895, 1.0), (0.7235, 1.334, 1.0), (0.7235, 1.334, -4.608), (0.8382, 0.8895, -4.608), (0.9116, 0.4447, -4.608), (0.9371, 3.163e-07, -4.608), (0.9116, -0.4447, -4.608), (0.8382, -0.8895, -4.608), (0.7235, -1.334, -4.608), (0.8868, 1.334, 1.0), (1.0, 0.8895, 1.0), (1.103, 0.4447, 1.0), (1.134, 0.0, 1.0), (1.103, -0.4447, 1.0), (1.0, -0.8895, 1.0), (0.8868, -1.334, 1.0), (0.8868, -1.334, -4.608), (1.0, -0.8895, -4.608), (1.103, -0.4447, -4.608), (1.134, -1.577e-07, -4.608), (1.103, 0.4447, -4.608), (1.0, 0.8895, -4.608), (0.8868, 1.334, -4.608)], [], [(14, 5, 1, 15), (5, 6, 2, 1), (28, 7, 3, 29), (7, 4, 0, 3), (15, 1, 2, 35), (22, 6, 5, 14), (4, 8, 21, 0), (8, 9, 20, 21), (9, 10, 19, 20), (10, 11, 18, 19), (11, 12, 17, 18), (12, 13, 16, 17), (13, 14, 15, 16), (6, 22, 35, 2), (22, 23, 34, 35), (23, 24, 33, 34), (24, 25, 32, 33), (25, 26, 31, 32), (26, 27, 30, 31), (27, 28, 29, 30), (0, 21, 29, 3), (21, 20, 30, 29), (20, 19, 31, 30), (19, 18, 32, 31), (18, 17, 33, 32), (17, 16, 34, 33), (16, 15, 35, 34), (7, 28, 8, 4), (28, 27, 9, 8), (27, 26, 10, 9), (26, 25, 11, 10), (25, 24, 12, 11), (24, 23, 13, 12), (23, 22, 14, 13)])
me_cube_010.use_remesh_preserve_volume = False
me_cube_010.use_remesh_preserve_attributes = False
me_cube_010.use_mirror_vertex_groups = False
me_cube_010.update()
me_cube_009 = bpy.data.meshes.new('Cube.009')
me_cube_009.from_pydata([(0.5417, -1.779, -4.273), (0.5417, 1.779, -4.273), (0.6605, 1.779, -4.273), (0.6605, -1.779, -4.273), (0.5417, -1.779, 0.2393), (0.5417, 1.779, 0.2393), (0.6605, 1.779, 0.2393), (0.6605, -1.779, 0.2393), (0.7235, -1.334, 0.2393), (0.8382, -0.8895, 0.2393), (0.9116, -0.4447, 0.2393), (0.9371, 4.198e-07, 0.2393), (0.9116, 0.4447, 0.2393), (0.8382, 0.8895, 0.2393), (0.7235, 1.334, 0.2393), (0.7235, 1.334, -4.273), (0.8382, 0.8895, -4.273), (0.9116, 0.4447, -4.273), (0.9371, 3.403e-07, -4.273), (0.9116, -0.4447, -4.273), (0.8382, -0.8895, -4.273), (0.7235, -1.334, -4.273), (0.8868, 1.334, 0.2393), (1.0, 0.8895, 0.2393), (1.103, 0.4447, 0.2393), (1.134, -5.43e-08, 0.2393), (1.103, -0.4447, 0.2393), (1.0, -0.8895, 0.2393), (0.8868, -1.334, 0.2393), (0.8868, -1.334, -4.273), (1.0, -0.8895, -4.273), (1.103, -0.4447, -4.273), (1.134, -1.338e-07, -4.273), (1.103, 0.4447, -4.273), (1.0, 0.8895, -4.273), (0.8868, 1.334, -4.273)], [], [(14, 5, 1, 15), (5, 6, 2, 1), (28, 7, 3, 29), (7, 4, 0, 3), (15, 1, 2, 35), (22, 6, 5, 14), (4, 8, 21, 0), (8, 9, 20, 21), (9, 10, 19, 20), (10, 11, 18, 19), (11, 12, 17, 18), (12, 13, 16, 17), (13, 14, 15, 16), (6, 22, 35, 2), (22, 23, 34, 35), (23, 24, 33, 34), (24, 25, 32, 33), (25, 26, 31, 32), (26, 27, 30, 31), (27, 28, 29, 30), (0, 21, 29, 3), (21, 20, 30, 29), (20, 19, 31, 30), (19, 18, 32, 31), (18, 17, 33, 32), (17, 16, 34, 33), (16, 15, 35, 34), (7, 28, 8, 4), (28, 27, 9, 8), (27, 26, 10, 9), (26, 25, 11, 10), (25, 24, 12, 11), (24, 23, 13, 12), (23, 22, 14, 13)])
me_cube_009.use_remesh_preserve_volume = False
me_cube_009.use_remesh_preserve_attributes = False
me_cube_009.use_mirror_vertex_groups = False
me_cube_009.update()
me_cube_005 = bpy.data.meshes.new('Cube.005')
me_cube_005.from_pydata([(-1.0, -0.8265, -1.2), (-1.0, 1.762, -1.2), (-0.9403, 1.762, -1.2), (-0.9403, -0.8265, -1.2), (-1.0, -1.564, 0.144), (-1.0, 1.762, 0.144), (-0.9403, 1.762, 0.144), (-0.9403, -1.564, 0.144)], [], [(4, 5, 1, 0), (5, 6, 2, 1), (6, 7, 3, 2), (7, 4, 0, 3), (0, 1, 2, 3), (7, 6, 5, 4)])
me_cube_005.use_remesh_preserve_volume = False
me_cube_005.use_remesh_preserve_attributes = False
me_cube_005.use_mirror_vertex_groups = False
me_cube_005.update()
me_cube_002 = bpy.data.meshes.new('Cube.002')
me_cube_002.from_pydata([(0.5417, -1.779, -4.61), (0.5417, 1.779, -4.61), (0.6605, 1.779, -4.61), (0.6605, -1.779, -4.61), (0.5417, -1.779, 1.0), (0.5417, 1.779, 1.0), (0.6605, 1.779, 1.0), (0.6605, -1.779, 1.0), (0.7235, -1.334, 1.0), (0.8382, -0.8895, 1.0), (0.9116, -0.4447, 1.0), (0.9371, 4.74e-07, 1.0), (0.9116, 0.4447, 1.0), (0.8382, 0.8895, 1.0), (0.7235, 1.334, 1.0), (0.7235, 1.334, -4.61), (0.8382, 0.8895, -4.61), (0.9116, 0.4447, -4.61), (0.9371, 3.162e-07, -4.61), (0.9116, -0.4447, -4.61), (0.8382, -0.8895, -4.61), (0.7235, -1.334, -4.61), (0.8868, 1.334, 1.0), (1.0, 0.8895, 1.0), (1.103, 0.4447, 1.0), (1.134, 0.0, 1.0), (1.103, -0.4447, 1.0), (1.0, -0.8895, 1.0), (0.8868, -1.334, 1.0), (0.8868, -1.334, -4.61), (1.0, -0.8895, -4.61), (1.103, -0.4447, -4.61), (1.134, -1.578e-07, -4.61), (1.103, 0.4447, -4.61), (1.0, 0.8895, -4.61), (0.8868, 1.334, -4.61)], [], [(14, 5, 1, 15), (5, 6, 2, 1), (28, 7, 3, 29), (7, 4, 0, 3), (15, 1, 2, 35), (22, 6, 5, 14), (4, 8, 21, 0), (8, 9, 20, 21), (9, 10, 19, 20), (10, 11, 18, 19), (11, 12, 17, 18), (12, 13, 16, 17), (13, 14, 15, 16), (6, 22, 35, 2), (22, 23, 34, 35), (23, 24, 33, 34), (24, 25, 32, 33), (25, 26, 31, 32), (26, 27, 30, 31), (27, 28, 29, 30), (0, 21, 29, 3), (21, 20, 30, 29), (20, 19, 31, 30), (19, 18, 32, 31), (18, 17, 33, 32), (17, 16, 34, 33), (16, 15, 35, 34), (7, 28, 8, 4), (28, 27, 9, 8), (27, 26, 10, 9), (26, 25, 11, 10), (25, 24, 12, 11), (24, 23, 13, 12), (23, 22, 14, 13)])
me_cube_002.use_remesh_preserve_volume = False
me_cube_002.use_remesh_preserve_attributes = False
me_cube_002.use_mirror_vertex_groups = False
me_cube_002.update()

# ---- objects
ob_central_laser = bpy.data.objects.new('central laser', me_cylinder_011)
ob_bottom_laser = bpy.data.objects.new('bottom laser', me_cylinder_010)
ob_top_laser = bpy.data.objects.new('top laser', me_cylinder_009)
ob_left_laser = bpy.data.objects.new('left laser', me_cylinder_008)
ob_right_laser = bpy.data.objects.new('right laser', me_cylinder_007)
ob_ammo_chamber = bpy.data.objects.new('ammo chamber', me_cube_015)
ob_right_laser_connect = bpy.data.objects.new('right laser connect', me_cube_014)
ob_left_laser_connct = bpy.data.objects.new('left laser connct', me_cube_004)
ob_bottom_laser_connect = bpy.data.objects.new('bottom laser connect', me_cube_003)
ob_bottom_guard_connect = bpy.data.objects.new('bottom guard connect', me_cube_001)
ob_centre_block = bpy.data.objects.new('centre block', me_cube)
ob_side_guard_connect = bpy.data.objects.new('side guard connect', me_cube_013)
ob_top_guard_connect = bpy.data.objects.new('top guard connect', me_cube_012)
ob_handhold = bpy.data.objects.new('handhold', me_cube_011)
ob_side_guard = bpy.data.objects.new('side guard', me_cube_010)
ob_bottom_guard = bpy.data.objects.new('bottom guard', me_cube_009)
ob_top_laser_connect = bpy.data.objects.new('top laser connect', me_cube_005)
ob_top_guard = bpy.data.objects.new('top guard', me_cube_002)

# ---- transforms, parenting, visibility, modifiers, constraints
ob_central_laser.location = (-0.3347, -1.281, 3.85)
ob_central_laser.rotation_euler = (1.571, 0.0, 0.0)
ob_central_laser.lineart.crease_threshold = 0.0
ob_bottom_laser.location = (-0.3348, -4.08, 2.532)
ob_bottom_laser.rotation_euler = (1.571, -0.0, 0.0)
ob_bottom_laser.scale = (0.489, 0.489, 0.489)
ob_bottom_laser.lineart.crease_threshold = 0.0
ob_top_laser.location = (-0.3348, -4.08, 5.172)
ob_top_laser.rotation_euler = (1.571, -0.0, 0.0)
ob_top_laser.scale = (0.489, 0.489, 0.489)
ob_top_laser.lineart.crease_threshold = 0.0
ob_left_laser.location = (-1.652, -4.08, 3.858)
ob_left_laser.rotation_euler = (1.571, -0.0, 0.0)
ob_left_laser.scale = (0.489, 0.489, 0.489)
ob_left_laser.lineart.crease_threshold = 0.0
ob_right_laser.location = (0.9871, -4.08, 3.858)
ob_right_laser.rotation_euler = (1.571, -0.0, 0.0)
ob_right_laser.scale = (0.489, 0.489, 0.489)
ob_right_laser.lineart.crease_threshold = 0.0
ob_ammo_chamber.location = (-0.3019, 1.106, 1.481)
ob_ammo_chamber.scale = (0.4251, 0.7749, 1.0)
ob_ammo_chamber.lineart.crease_threshold = 0.0
ob_right_laser_connect.location = (0.8417, -1.539, 2.877)
ob_right_laser_connect.rotation_euler = (-0.0, 7.854, -0.0)
ob_right_laser_connect.scale = (1.004, 1.004, 1.004)
ob_right_laser_connect.lineart.crease_threshold = 0.0
ob_left_laser_connct.location = (-1.507, -1.539, 4.825)
ob_left_laser_connct.rotation_euler = (0.0, 4.712, 0.0)
ob_left_laser_connct.scale = (1.004, 1.004, 1.004)
ob_left_laser_connct.lineart.crease_threshold = 0.0
ob_bottom_laser_connect.location = (-1.306, -1.542, 2.676)
ob_bottom_laser_connect.rotation_euler = (-0.0, 3.142, -0.0)
ob_bottom_laser_connect.scale = (1.004, 1.004, 1.004)
ob_bottom_laser_connect.lineart.crease_threshold = 0.0
ob_bottom_guard_connect.location = (0.4333, 2.799, 1.979)
ob_bottom_guard_connect.scale = (0.8189, 0.8189, 0.8189)
ob_bottom_guard_connect.lineart.crease_threshold = 0.0
ob_centre_block.location = (-0.3002, 0.6694, 3.777)
ob_centre_block.scale = (0.3633, 0.6217, 0.6217)
ob_centre_block.lineart.crease_threshold = 0.0
ob_side_guard_connect.location = (-1.039, 1.724, 3.797)
ob_side_guard_connect.scale = (0.8189, 0.8189, 0.8189)
ob_side_guard_connect.lineart.crease_threshold = 0.0
ob_top_guard_connect.location = (0.4333, 2.135, 5.22)
ob_top_guard_connect.scale = (0.8189, 0.8189, 0.8189)
ob_top_guard_connect.lineart.crease_threshold = 0.0
ob_handhold.location = (-0.3057, 1.985, 3.807)
ob_handhold.rotation_euler = (-1.571, -2.22e-16, 2.22e-16)
ob_handhold.scale = (0.3633, 0.6217, 0.6217)
ob_handhold.lineart.crease_threshold = 0.0
ob_side_guard.location = (-1.09, 1.811, 3.61)
ob_side_guard.rotation_euler = (1.571, 3.142, -0.0)
ob_side_guard.scale = (0.7852, 0.8275, 0.9973)
ob_side_guard.lineart.crease_threshold = 0.0
_m = ob_side_guard.modifiers.new('Bevel', 'BEVEL')
_m.width = 0.044
_m.width_pct = 0.044
_m.segments = 5
_m.limit_method = 'NONE'
_m.spread = 0.0
ob_bottom_guard.location = (-0.2833, 2.145, 2.281)
ob_bottom_guard.rotation_euler = (1.571, 1.571, -0.0)
ob_bottom_guard.scale = (0.7852, 0.6108, 0.9973)
ob_bottom_guard.lineart.crease_threshold = 0.0
_m = ob_bottom_guard.modifiers.new('Bevel', 'BEVEL')
_m.width = 0.044
_m.width_pct = 0.044
_m.segments = 5
_m.limit_method = 'NONE'
_m.spread = 0.0
ob_top_laser_connect.location = (0.6415, -1.54, 5.026)
ob_top_laser_connect.scale = (1.004, 1.004, 1.004)
ob_top_laser_connect.lineart.crease_threshold = 0.0
ob_top_guard.location = (-0.2833, 1.811, 5.082)
ob_top_guard.rotation_euler = (1.571, -1.571, 0.0)
ob_top_guard.scale = (0.7852, 0.6108, 0.9973)
ob_top_guard.lineart.crease_threshold = 0.0
_m = ob_top_guard.modifiers.new('Bevel', 'BEVEL')
_m.width = 0.044
_m.width_pct = 0.044
_m.segments = 5
_m.limit_method = 'NONE'
_m.spread = 0.0

# ---- collection membership
col_collection_1.objects.link(ob_central_laser)
col_collection_1.objects.link(ob_bottom_laser)
col_collection_1.objects.link(ob_top_laser)
col_collection_1.objects.link(ob_left_laser)
col_collection_1.objects.link(ob_right_laser)
col_collection_1.objects.link(ob_ammo_chamber)
col_collection_1.objects.link(ob_right_laser_connect)
col_collection_1.objects.link(ob_left_laser_connct)
col_collection_1.objects.link(ob_bottom_laser_connect)
col_collection_1.objects.link(ob_bottom_guard_connect)
col_collection_1.objects.link(ob_centre_block)
col_collection_1.objects.link(ob_side_guard_connect)
col_collection_1.objects.link(ob_top_guard_connect)
col_collection_1.objects.link(ob_handhold)
col_collection_1.objects.link(ob_side_guard)
col_collection_1.objects.link(ob_bottom_guard)
col_collection_1.objects.link(ob_top_laser_connect)
col_collection_1.objects.link(ob_top_guard)

# ---- scene / render settings (as saved in the file)
scene.frame_start = 1; scene.frame_end = 250; scene.frame_set(0)
scene.render.engine = 'BLENDER_EEVEE_NEXT'
scene.render.resolution_percentage = 50
scene.render.dither_intensity = 0.0
scene.cycles.use_denoising = False
scene.cycles.samples = 10
scene.cycles.sampling_pattern = 'TABULATED_SOBOL'
scene.cycles.light_sampling_threshold = 0.0
scene.cycles.use_adaptive_sampling = False
scene.cycles.use_light_tree = False
scene.cycles.blur_glossy = 0.0
scene.cycles.volume_bounces = 1
scene.cycles.pixel_filter_type = 'GAUSSIAN'
scene.cycles.sample_clamp_indirect = 0.0
scene.view_settings.view_transform = 'Standard'
bpy.context.view_layer.update()

# ---- added for rendering (the .blend has no active camera and no usable light): camera, sun
cam_auto = bpy.data.cameras.new('AutoCamera')
cam_auto.lens = 50.0
cam_auto.sensor_width = 36.0
cam_auto.clip_end = 1000.0
ob_auto_camera = bpy.data.objects.new('AutoCamera', cam_auto)
scene.collection.objects.link(ob_auto_camera)
ob_auto_camera.location = (11.5037, -13.2836, 12.6944)
ob_auto_camera.rotation_euler = (1.09748, -7.21219e-08, 0.694738)
scene.camera = ob_auto_camera
light_auto_sun = bpy.data.lights.new('AutoSun', 'SUN')
light_auto_sun.energy = 3.0
light_auto_sun.angle = 0.0523599
ob_auto_sun = bpy.data.objects.new('AutoSun', light_auto_sun)
scene.collection.objects.link(ob_auto_sun)
ob_auto_sun.rotation_euler = (0.872665, 0.174533, 0.523599)
bpy.context.view_layer.update()
